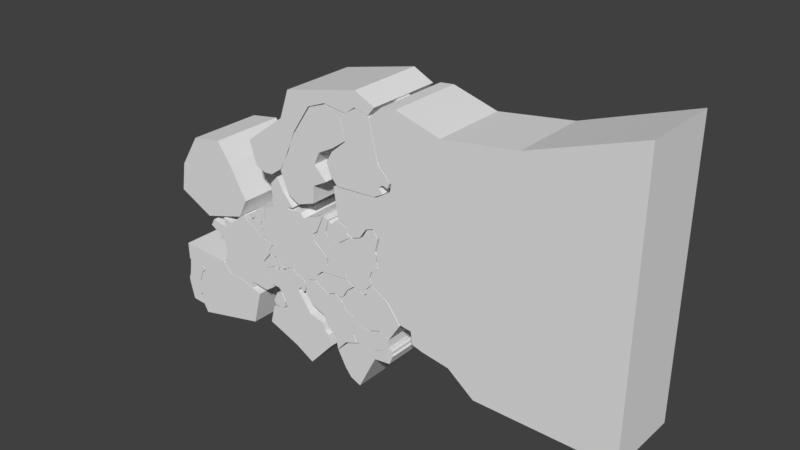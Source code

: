 # Source: WorldMapCountries.blend  (saved by Blender 2.79.0; exported with 4.5.12 LTS)
import bpy
from mathutils import Matrix  # noqa: F401  (used for matrix-valued properties, if any)

bpy.ops.wm.read_factory_settings(use_empty=True)
scene = bpy.context.scene
scene.name = 'Scene'

# ---- collections
col_collection_1 = bpy.data.collections.new('Collection 1'); scene.collection.children.link(col_collection_1)

# ---- world
world_world = bpy.data.worlds.new('World'); scene.world = world_world
world_world.color = (0.05088, 0.05088, 0.05088)
world_world.use_sun_shadow = False
world_world.sun_shadow_jitter_overblur = 0.0
world_world.cycles.sampling_method = 'MANUAL'

# ---- meshes
me_cube_023 = bpy.data.meshes.new('Cube.023')
me_cube_023.from_pydata([(-1.113, -1.0, -1.122), (-1.223, -1.0, -1.024), (-1.113, 1.0, -1.122), (-1.223, 1.0, -1.024), (-1.011, -1.0, -1.17), (-1.011, 1.0, -1.17), (-1.233, -1.0, -0.7097), (-1.007, -1.0, -0.6446), (-1.233, 1.0, -0.7097), (-1.007, 1.0, -0.6446), (-0.8769, -1.0, -1.172), (-0.7602, -1.0, -1.134), (-0.8769, 1.0, -1.172), (-0.7602, 1.0, -1.134), (-0.6375, -1.0, -1.06), (-0.845, -1.0, -0.7055), (-0.6373, -1.0, -0.9215), (-0.7143, -1.0, -0.8335), (-0.845, 1.0, -0.7055), (-0.6375, 1.0, -1.06), (-0.7143, 1.0, -0.8335), (-0.6373, 1.0, -0.9215)], [], [(0, 1, 3, 2), (2, 5, 4, 0), (2, 3, 8, 9, 18, 20, 21, 19, 13, 12, 5), (8, 6, 7, 9), (5, 12, 10, 4), (8, 3, 1, 6), (10, 12, 13, 11), (9, 7, 15, 18), (4, 10, 11, 14, 16, 17, 15, 7, 6, 1, 0), (18, 15, 17, 20), (20, 17, 16, 21), (21, 16, 14, 19), (11, 13, 19, 14)])
me_cube_023.use_remesh_preserve_volume = False
me_cube_023.use_remesh_preserve_attributes = False
me_cube_023.use_mirror_vertex_groups = False
me_cube_023.update()
me_cube_019 = bpy.data.meshes.new('Cube.019')
me_cube_019.from_pydata([(-0.6075, -1.0, -1.765), (-0.6172, -1.0, -1.504), (-0.6075, 1.0, -1.765), (-0.6172, 1.0, -1.504), (-0.5401, -1.0, -1.257), (-0.4647, -1.0, -0.6238), (-0.5401, 1.0, -1.257), (-0.4647, 1.0, -0.6238), (0.5459, -1.0, -0.4201), (-0.42, -1.0, -0.133), (0.3579, -1.0, -0.22), (-0.42, 1.0, -0.133), (0.5459, 1.0, -0.4201), (0.3579, 1.0, -0.22), (-0.3968, -1.0, -2.967), (0.1871, -1.0, -3.015), (-0.3968, 1.0, -2.967), (0.1871, 1.0, -3.015), (0.1159, -1.0, -1.439), (0.3313, -1.0, -0.6473), (0.3313, 1.0, -0.6473), (0.1159, 1.0, -1.439), (0.01302, -1.0, -2.483), (0.2188, -1.0, -2.241), (0.2188, 1.0, -2.241), (0.01302, 1.0, -2.483)], [], [(0, 1, 3, 2), (6, 4, 5, 7), (2, 16, 14, 0), (6, 3, 1, 4), (8, 12, 13, 10), (10, 13, 11, 9), (7, 5, 9, 11), (14, 16, 17, 15), (20, 12, 8, 19), (2, 3, 6, 7, 11, 13, 12, 20, 21, 24, 25, 17, 16), (14, 15, 22, 23, 18, 19, 8, 10, 9, 5, 4, 1, 0), (20, 19, 18, 21), (15, 17, 25, 22), (22, 25, 24, 23), (21, 18, 23, 24)])
me_cube_019.use_remesh_preserve_volume = False
me_cube_019.use_remesh_preserve_attributes = False
me_cube_019.use_mirror_vertex_groups = False
me_cube_019.update()
me_cube_004 = bpy.data.meshes.new('Cube.004')
me_cube_004.from_pydata([(0.06443, -1.0, -1.425), (-0.09515, -1.0, -1.414), (0.06443, 1.0, -1.425), (-0.09515, 1.0, -1.414), (-0.1788, -1.0, -1.303), (-0.2222, -1.0, -1.18), (-0.1788, 1.0, -1.303), (-0.2222, 1.0, -1.18), (0.1646, -1.0, -0.4739), (-0.02092, -1.0, -0.5547), (0.08432, -1.0, -0.5115), (-0.02092, 1.0, -0.5547), (0.1646, 1.0, -0.4739), (0.08432, 1.0, -0.5115), (0.3064, -1.0, -1.43), (0.4045, -1.0, -1.306), (0.3064, 1.0, -1.43), (0.4045, 1.0, -1.306), (0.3864, -1.0, -0.8332), (0.2765, -1.0, -0.4948), (0.2765, 1.0, -0.4948), (0.3864, 1.0, -0.8332), (0.4071, -1.0, -1.189), (0.4306, -1.0, -0.9846), (0.4306, 1.0, -0.9846), (0.4071, 1.0, -1.189)], [], [(0, 1, 3, 2), (6, 4, 5, 7), (2, 16, 14, 0), (6, 3, 1, 4), (8, 12, 13, 10), (10, 13, 11, 9), (7, 5, 9, 11), (14, 16, 17, 15), (20, 12, 8, 19), (2, 3, 6, 7, 11, 13, 12, 20, 21, 24, 25, 17, 16), (14, 15, 22, 23, 18, 19, 8, 10, 9, 5, 4, 1, 0), (20, 19, 18, 21), (15, 17, 25, 22), (22, 25, 24, 23), (21, 18, 23, 24)])
me_cube_004.use_remesh_preserve_volume = False
me_cube_004.use_remesh_preserve_attributes = False
me_cube_004.use_mirror_vertex_groups = False
me_cube_004.update()
me_cube_003 = bpy.data.meshes.new('Cube.003')
me_cube_003.from_pydata([(-0.2664, -1.0, -1.414), (-1.145, -1.0, -1.229), (-0.2664, 1.0, -1.414), (-1.145, 1.0, -1.229), (-0.232, -1.0, -1.721), (-0.232, 1.0, -1.721), (-1.223, -1.0, 0.3266), (-0.4718, -1.0, 1.223), (-1.223, 1.0, 0.3266), (-0.4718, 1.0, 1.223), (0.6905, -1.0, -1.755), (0.5833, -1.0, -1.566), (0.6905, 1.0, -1.755), (0.5833, 1.0, -1.566), (1.232, -1.0, -1.481), (-0.07597, -1.0, 0.482), (1.251, -1.0, -1.386), (0.2008, -1.0, -0.09938), (-0.07597, 1.0, 0.482), (1.232, 1.0, -1.481), (0.2008, 1.0, -0.09938), (1.251, 1.0, -1.386)], [], [(0, 1, 3, 2), (2, 5, 4, 0), (2, 3, 8, 9, 18, 20, 21, 19, 13, 12, 5), (8, 6, 7, 9), (5, 12, 10, 4), (8, 3, 1, 6), (10, 12, 13, 11), (9, 7, 15, 18), (4, 10, 11, 14, 16, 17, 15, 7, 6, 1, 0), (18, 15, 17, 20), (20, 17, 16, 21), (21, 16, 14, 19), (11, 13, 19, 14)])
me_cube_003.use_remesh_preserve_volume = False
me_cube_003.use_remesh_preserve_attributes = False
me_cube_003.use_mirror_vertex_groups = False
me_cube_003.update()
me_cube_022 = bpy.data.meshes.new('Cube.022')
me_cube_022.from_pydata([(-0.2534, -1.0, 0.516), (-0.3418, -1.0, 0.2929), (-0.2534, 1.0, 0.516), (-0.3418, 1.0, 0.2929), (-0.2213, -1.0, 0.5472), (-0.2213, 1.0, 0.5472), (-0.7791, -1.0, 0.2384), (-0.7505, -1.0, 0.4917), (-0.7791, 1.0, 0.2384), (-0.7505, 1.0, 0.4917), (-0.2565, -1.0, 0.5905), (-0.2989, -1.0, 0.7065), (-0.2548, -1.0, 0.6581), (-0.2989, 1.0, 0.7065), (-0.2565, 1.0, 0.5905), (-0.2548, 1.0, 0.6581)], [], [(0, 1, 3, 2), (2, 3, 8, 9, 13, 15, 14, 5), (2, 5, 4, 0), (4, 10, 12, 11, 7, 6, 1, 0), (8, 6, 7, 9), (5, 14, 10, 4), (8, 3, 1, 6), (10, 14, 15, 12), (12, 15, 13, 11), (9, 7, 11, 13)])
me_cube_022.use_remesh_preserve_volume = False
me_cube_022.use_remesh_preserve_attributes = False
me_cube_022.use_mirror_vertex_groups = False
me_cube_022.update()
me_cube_021 = bpy.data.meshes.new('Cube.021')
me_cube_021.from_pydata([(-1.784, -1.0, -0.5881), (-2.007, -1.0, -0.6775), (-1.784, 1.0, -0.5881), (-2.007, 1.0, -0.6775), (-1.589, -1.0, -0.3194), (-1.589, 1.0, -0.3194), (-2.153, -1.0, -0.5676), (-2.177, -1.0, -0.4292), (-2.153, 1.0, -0.5676), (-2.177, 1.0, -0.4292), (-1.391, -1.0, -0.2489), (-2.431, -1.0, -0.3446), (-2.431, 1.0, -0.3446), (-1.391, 1.0, -0.2489), (-1.198, -1.0, -0.4398), (-2.549, -1.0, 0.4482), (-1.293, -1.0, -0.8165), (-1.236, -1.0, -1.193), (-1.431, -1.0, -1.357), (-1.488, -1.0, -1.543), (-1.321, -1.0, 0.539), (-2.549, 1.0, 0.4482), (-1.198, 1.0, -0.4398), (-1.321, 1.0, 0.539), (-1.488, 1.0, -1.543), (-1.431, 1.0, -1.357), (-1.236, 1.0, -1.193), (-1.293, 1.0, -0.8165), (-1.434, -1.0, -1.702), (-0.9351, -1.0, -1.978), (-0.601, -1.0, -2.44), (-1.434, 1.0, -1.702), (-0.601, 1.0, -2.44), (-0.9351, 1.0, -1.978), (-0.2894, -1.0, -2.477), (-0.8855, -1.0, 0.8065), (-0.2375, -1.0, -2.815), (0.05014, -1.0, -2.893), (0.7818, -1.0, -3.003), (1.487, -1.0, -3.545), (5.112, -1.0, -3.558), (5.129, -1.0, 3.644), (2.383, -1.0, 2.684), (-0.8855, 1.0, 0.8065), (-0.2894, 1.0, -2.477), (2.383, 1.0, 2.684), (5.129, 1.0, 3.644), (5.112, 1.0, -3.558), (1.487, 1.0, -3.545), (0.7818, 1.0, -3.003), (0.05014, 1.0, -2.893), (-0.2375, 1.0, -2.815), (0.4474, -1.0, 2.41), (-0.8507, -1.0, 1.003), (-0.7336, -1.0, 2.744), (-1.106, -1.0, 2.704), (-1.461, -1.0, 2.391), (-1.192, -1.0, 1.394), (-0.8507, 1.0, 1.003), (0.4474, 1.0, 2.41), (-1.192, 1.0, 1.394), (-1.461, 1.0, 2.391), (-1.106, 1.0, 2.704), (-0.7336, 1.0, 2.744)], [], [(0, 1, 3, 2), (2, 5, 4, 0), (8, 6, 7, 9), (5, 13, 10, 4), (8, 3, 1, 6), (15, 21, 12, 11), (9, 7, 11, 12), (21, 15, 20, 23), (31, 28, 19, 24), (24, 19, 18, 25), (25, 18, 17, 26), (26, 17, 16, 27), (27, 16, 14, 22), (10, 13, 22, 14), (28, 31, 33, 29), (29, 33, 32, 30), (23, 20, 35, 43), (2, 3, 8, 9, 12, 21, 23, 43, 58, 60, 61, 62, 63, 59, 45, 46, 47, 48, 49, 50, 51, 44, 32, 33, 31, 24, 25, 26, 27, 22, 13, 5), (59, 52, 42, 45), (4, 10, 14, 16, 17, 18, 19, 28, 29, 30, 34, 36, 37, 38, 39, 40, 41, 42, 52, 54, 55, 56, 57, 53, 35, 20, 15, 11, 7, 6, 1, 0), (45, 42, 41, 46), (46, 41, 40, 47), (47, 40, 39, 48), (48, 39, 38, 49), (49, 38, 37, 50), (50, 37, 36, 51), (51, 36, 34, 44), (30, 32, 44, 34), (52, 59, 63, 54), (54, 63, 62, 55), (55, 62, 61, 56), (56, 61, 60, 57), (57, 60, 58, 53), (43, 35, 53, 58)])
me_cube_021.use_remesh_preserve_volume = False
me_cube_021.use_remesh_preserve_attributes = False
me_cube_021.use_mirror_vertex_groups = False
me_cube_021.update()
me_cube_020 = bpy.data.meshes.new('Cube.020')
me_cube_020.from_pydata([(-0.7585, -1.0, -0.6522), (-0.7585, 1.0, -0.6522), (-0.6143, -1.0, 1.047), (-0.9686, -1.0, 1.206), (-0.6143, 1.0, 1.047), (-0.9686, 1.0, 1.206), (0.7827, -1.0, -0.1227), (0.4366, -1.0, 0.2457), (0.7827, 1.0, -0.1227), (0.4366, 1.0, 0.2457), (0.191, -1.0, 1.245), (-0.5082, -1.0, 1.151), (-0.1894, -1.0, 1.352), (-0.5082, 1.0, 1.151), (0.191, 1.0, 1.245), (-0.1894, 1.0, 1.352), (0.326, -1.0, -0.5814), (0.7174, -1.0, -0.2726), (0.5751, -1.0, -0.4467), (0.4673, -1.0, -0.3144), (0.5801, -1.0, -0.2318), (0.7174, 1.0, -0.2726), (0.326, 1.0, -0.5814), (0.5801, 1.0, -0.2318), (0.4673, 1.0, -0.3144), (0.5751, 1.0, -0.4467), (-0.4864, -1.0, 0.5053), (-0.9292, -1.0, -0.4738), (-0.9007, -1.0, 0.1509), (-1.064, -1.0, -0.1361), (-0.9292, 1.0, -0.4738), (-0.4864, 1.0, 0.5053), (-1.064, 1.0, -0.1361), (-0.9007, 1.0, 0.1509)], [], [(4, 31, 26, 2), (0, 27, 30, 1), (4, 2, 3, 5), (1, 22, 16, 0), (1, 30, 32, 33, 31, 4, 5, 13, 15, 14, 9, 8, 21, 23, 24, 25, 22), (6, 8, 9, 7), (5, 3, 11, 13), (13, 11, 12, 15), (15, 12, 10, 14), (7, 9, 14, 10), (16, 22, 25, 18), (18, 25, 24, 19), (19, 24, 23, 20), (20, 23, 21, 17), (21, 8, 6, 17), (26, 31, 33, 28), (28, 33, 32, 29), (29, 32, 30, 27), (16, 18, 19, 20, 17, 6, 7, 10, 12, 11, 3, 2, 26, 28, 29, 27, 0)])
me_cube_020.use_remesh_preserve_volume = False
me_cube_020.use_remesh_preserve_attributes = False
me_cube_020.use_mirror_vertex_groups = False
me_cube_020.update()
me_cube_018 = bpy.data.meshes.new('Cube.018')
me_cube_018.from_pydata([(-0.749, -1.0, -1.266), (-0.9679, -1.0, -0.7101), (-0.749, 1.0, -1.266), (-0.9679, 1.0, -0.7101), (-0.4705, -1.0, 0.3572), (0.04721, -1.0, 1.12), (-0.4705, 1.0, 0.3572), (0.04721, 1.0, 1.12), (0.294, -1.0, 0.08811), (0.7145, -1.0, 0.3128), (0.294, 1.0, 0.08811), (0.7145, 1.0, 0.3128), (1.092, -1.0, 0.5833), (0.5172, -1.0, 1.295), (0.951, -1.0, 1.112), (0.5172, 1.0, 1.295), (1.092, 1.0, 0.5833), (0.951, 1.0, 1.112), (-0.4215, -1.0, -1.425), (0.1424, -1.0, -0.2438), (0.05761, -1.0, -1.252), (0.09358, -1.0, -0.7935), (0.4746, -1.0, -0.5864), (0.1424, 1.0, -0.2438), (-0.4215, 1.0, -1.425), (0.4746, 1.0, -0.5864), (0.09358, 1.0, -0.7935), (0.05761, 1.0, -1.252)], [], [(0, 1, 3, 2), (18, 20, 21, 22, 19, 8, 9, 12, 14, 13, 5, 4, 1, 0), (6, 4, 5, 7), (2, 24, 18, 0), (6, 3, 1, 4), (8, 10, 11, 9), (7, 5, 13, 15), (2, 3, 6, 7, 15, 17, 16, 11, 10, 23, 25, 26, 27, 24), (15, 13, 14, 17), (17, 14, 12, 16), (9, 11, 16, 12), (18, 24, 27, 20), (20, 27, 26, 21), (21, 26, 25, 22), (22, 25, 23, 19), (23, 10, 8, 19)])
me_cube_018.use_remesh_preserve_volume = False
me_cube_018.use_remesh_preserve_attributes = False
me_cube_018.use_mirror_vertex_groups = False
me_cube_018.update()
me_cube_017 = bpy.data.meshes.new('Cube.017')
me_cube_017.from_pydata([(-0.5462, -1.0, -0.7867), (-0.5462, 1.0, -0.7867), (-0.7293, -1.0, -0.1699), (0.3635, -1.0, 0.6506), (-0.7293, 1.0, -0.1699), (0.3635, 1.0, 0.6506), (3.198, -1.0, 1.602), (0.6257, -1.0, 1.399), (2.66, -1.0, 1.865), (0.6257, 1.0, 1.399), (3.198, 1.0, 1.602), (2.66, 1.0, 1.865), (1.258, -1.0, 1.155), (3.009, -1.0, 1.367), (1.743, -1.0, 1.348), (2.365, -1.0, 1.267), (2.638, -1.0, 1.47), (3.009, 1.0, 1.367), (1.258, 1.0, 1.155), (2.638, 1.0, 1.47), (2.365, 1.0, 1.267), (1.743, 1.0, 1.348), (-0.2707, -1.0, -0.8887), (0.7535, -1.0, 0.3963), (-0.03519, -1.0, -0.8684), (0.1939, -1.0, -0.7056), (0.2746, -1.0, -0.6501), (0.5662, -1.0, -0.1041), (0.7535, 1.0, 0.3963), (-0.2707, 1.0, -0.8887), (0.5662, 1.0, -0.1041), (0.2746, 1.0, -0.6501), (0.1939, 1.0, -0.7056), (-0.03519, 1.0, -0.8684)], [], [(12, 14, 15, 16, 13, 6, 8, 7, 3, 2, 0, 22, 24, 25, 26, 27, 23), (28, 30, 31, 32, 33, 29, 1, 4, 5, 9, 11, 10, 17, 19, 20, 21, 18), (4, 2, 3, 5), (22, 0, 1, 29), (4, 1, 0, 2), (6, 10, 11, 8), (8, 11, 9, 7), (5, 3, 7, 9), (12, 18, 21, 14), (14, 21, 20, 15), (15, 20, 19, 16), (16, 19, 17, 13), (17, 10, 6, 13), (28, 23, 27, 30), (30, 27, 26, 31), (31, 26, 25, 32), (32, 25, 24, 33), (33, 24, 22, 29), (28, 18, 12, 23)])
me_cube_017.use_remesh_preserve_volume = False
me_cube_017.use_remesh_preserve_attributes = False
me_cube_017.use_mirror_vertex_groups = False
me_cube_017.update()
me_cube_016 = bpy.data.meshes.new('Cube.016')
me_cube_016.from_pydata([(-0.4108, -1.0, -1.323), (-1.109, -1.0, -0.8252), (-0.4108, 1.0, -1.323), (-1.109, 1.0, -0.8252), (-0.05902, -1.0, -1.106), (-0.05902, 1.0, -1.106), (0.9451, -1.0, -0.1946), (0.9451, 1.0, -0.1946), (0.1533, -1.0, -1.226), (0.5971, -1.0, -0.5971), (0.38, -1.0, -1.099), (0.5971, 1.0, -0.5971), (0.1533, 1.0, -1.226), (0.38, 1.0, -1.099), (0.6292, -1.0, 0.06486), (-0.9495, -1.0, -0.4023), (-0.7159, -1.0, -0.1312), (-0.9495, 1.0, -0.4023), (0.6292, 1.0, 0.06486), (-0.7159, 1.0, -0.1312)], [], [(0, 1, 3, 2), (2, 5, 4, 0), (2, 3, 17, 19, 18, 7, 11, 13, 12, 5), (4, 8, 10, 9, 6, 14, 16, 15, 1, 0), (5, 12, 8, 4), (18, 14, 6, 7), (8, 12, 13, 10), (10, 13, 11, 9), (7, 6, 9, 11), (17, 15, 16, 19), (19, 16, 14, 18), (17, 3, 1, 15)])
me_cube_016.use_remesh_preserve_volume = False
me_cube_016.use_remesh_preserve_attributes = False
me_cube_016.use_mirror_vertex_groups = False
me_cube_016.update()
me_cube_015 = bpy.data.meshes.new('Cube.015')
me_cube_015.from_pydata([(2.205, -1.0, -1.861), (-0.9812, -1.0, -2.901), (2.205, 1.0, -1.861), (-0.9812, 1.0, -2.901), (2.622, -1.0, 0.3147), (2.622, 1.0, 0.3147), (-1.934, -1.0, 1.617), (-1.934, 1.0, 1.617), (1.385, -1.0, 0.8138), (0.4413, -1.0, 1.439), (0.8427, -1.0, 0.8222), (0.4413, 1.0, 1.439), (1.385, 1.0, 0.8138), (0.8427, 1.0, 0.8222), (-1.915, -1.0, 0.5255), (-1.404, -1.0, -1.87), (-1.059, -1.0, 0.4331), (-0.8689, -1.0, 0.2252), (-1.083, -1.0, -0.04677), (-1.295, -1.0, -0.8163), (-1.206, -1.0, -1.623), (-1.404, 1.0, -1.87), (-1.915, 1.0, 0.5255), (-1.206, 1.0, -1.623), (-1.295, 1.0, -0.8163), (-1.083, 1.0, -0.04677), (-0.8689, 1.0, 0.2252), (-1.059, 1.0, 0.4331)], [], [(0, 1, 3, 2), (2, 5, 4, 0), (2, 3, 21, 23, 24, 25, 26, 27, 22, 7, 11, 13, 12, 5), (4, 8, 10, 9, 6, 14, 16, 17, 18, 19, 20, 15, 1, 0), (5, 12, 8, 4), (22, 14, 6, 7), (8, 12, 13, 10), (10, 13, 11, 9), (7, 6, 9, 11), (21, 15, 20, 23), (23, 20, 19, 24), (24, 19, 18, 25), (25, 18, 17, 26), (26, 17, 16, 27), (27, 16, 14, 22), (21, 3, 1, 15)])
me_cube_015.use_remesh_preserve_volume = False
me_cube_015.use_remesh_preserve_attributes = False
me_cube_015.use_mirror_vertex_groups = False
me_cube_015.update()
me_cube_014 = bpy.data.meshes.new('Cube.014')
me_cube_014.from_pydata([(0.1373, -1.0, -1.137), (-0.3193, -1.0, -1.414), (0.1373, 1.0, -1.137), (-0.3193, 1.0, -1.414), (-0.3393, -1.0, -1.167), (-0.5683, -1.0, -1.18), (-0.3393, 1.0, -1.167), (-0.5683, 1.0, -1.18), (0.1897, -1.0, -0.4739), (-0.1739, -1.0, -0.5547), (0.09232, -1.0, -0.5878), (-0.1739, 1.0, -0.5547), (0.1897, 1.0, -0.4739), (0.09232, 1.0, -0.5878), (0.2638, -1.0, -1.379), (0.336, -1.0, -1.077), (0.2638, 1.0, -1.379), (0.336, 1.0, -1.077), (0.5045, -1.0, -0.9094), (0.409, -1.0, -0.4948), (0.409, 1.0, -0.4948), (0.5045, 1.0, -0.9094), (0.557, -1.0, -1.164), (0.711, -1.0, -0.9846), (0.711, 1.0, -0.9846), (0.557, 1.0, -1.164)], [], [(0, 1, 3, 2), (6, 4, 5, 7), (2, 16, 14, 0), (6, 3, 1, 4), (8, 12, 13, 10), (10, 13, 11, 9), (7, 5, 9, 11), (14, 16, 17, 15), (20, 12, 8, 19), (2, 3, 6, 7, 11, 13, 12, 20, 21, 24, 25, 17, 16), (14, 15, 22, 23, 18, 19, 8, 10, 9, 5, 4, 1, 0), (20, 19, 18, 21), (15, 17, 25, 22), (22, 25, 24, 23), (21, 18, 23, 24)])
me_cube_014.use_remesh_preserve_volume = False
me_cube_014.use_remesh_preserve_attributes = False
me_cube_014.use_mirror_vertex_groups = False
me_cube_014.update()
me_cube_013 = bpy.data.meshes.new('Cube.013')
me_cube_013.from_pydata([(-0.8278, -1.0, -0.494), (-0.8278, 1.0, -0.494), (0.9702, -1.0, -0.386), (0.9702, 1.0, -0.386), (-0.829, -1.0, -0.07897), (-0.8431, -1.0, 0.4534), (-0.829, 1.0, -0.07897), (-0.8431, 1.0, 0.4534), (0.9643, -1.0, 0.2714), (0.004526, -1.0, 0.2381), (0.5255, -1.0, 0.5285), (0.004526, 1.0, 0.2381), (0.9643, 1.0, 0.2714), (0.5255, 1.0, 0.5285), (-0.7222, -1.0, -0.8231), (0.1944, -1.0, -0.8707), (-0.4966, -1.0, -0.8724), (-0.2097, -1.0, -0.8698), (0.1944, 1.0, -0.8707), (-0.7222, 1.0, -0.8231), (-0.2097, 1.0, -0.8698), (-0.4966, 1.0, -0.8724)], [], [(2, 8, 10, 9, 5, 4, 0, 14, 16, 17, 15), (14, 0, 1, 19), (18, 20, 21, 19, 1, 6, 7, 11, 13, 12, 3), (6, 4, 5, 7), (3, 12, 8, 2), (6, 1, 0, 4), (8, 12, 13, 10), (10, 13, 11, 9), (7, 5, 9, 11), (18, 15, 17, 20), (20, 17, 16, 21), (21, 16, 14, 19), (18, 3, 2, 15)])
me_cube_013.use_remesh_preserve_volume = False
me_cube_013.use_remesh_preserve_attributes = False
me_cube_013.use_mirror_vertex_groups = False
me_cube_013.update()
me_cube_012 = bpy.data.meshes.new('Cube.012')
me_cube_012.from_pydata([(-0.07815, -1.0, -1.237), (-0.3695, -1.0, -0.746), (-0.07815, 1.0, -1.237), (-0.3695, 1.0, -0.746), (0.3975, -1.0, -1.517), (0.3975, 1.0, -1.517), (-0.7612, -1.0, 0.231), (-0.2868, -1.0, 0.9072), (-0.7612, 1.0, 0.231), (-0.2868, 1.0, 0.9072), (1.245, -1.0, 0.7986), (0.3318, -1.0, 1.246), (1.28, -1.0, 1.3), (0.3318, 1.0, 1.246), (1.245, 1.0, 0.7986), (1.28, 1.0, 1.3)], [], [(0, 1, 3, 2), (2, 3, 8, 9, 13, 15, 14, 5), (2, 5, 4, 0), (4, 10, 12, 11, 7, 6, 1, 0), (8, 6, 7, 9), (5, 14, 10, 4), (8, 3, 1, 6), (10, 14, 15, 12), (12, 15, 13, 11), (9, 7, 11, 13)])
me_cube_012.use_remesh_preserve_volume = False
me_cube_012.use_remesh_preserve_attributes = False
me_cube_012.use_mirror_vertex_groups = False
me_cube_012.update()
me_cube_011 = bpy.data.meshes.new('Cube.011')
me_cube_011.from_pydata([(-1.253, -1.0, -0.8336), (-1.431, -1.0, -0.4076), (-1.253, 1.0, -0.8336), (-1.431, 1.0, -0.4076), (-0.8387, -1.0, -1.077), (-0.8387, 1.0, -1.077), (-1.63, -1.0, -0.223), (-1.321, -1.0, -0.05057), (-1.63, 1.0, -0.223), (-1.321, 1.0, -0.05057), (-0.8135, -1.0, -1.313), (-1.16, -1.0, 0.4253), (-1.16, 1.0, 0.4253), (-0.8135, 1.0, -1.313), (0.01711, -1.0, -1.485), (0.5085, -1.0, -1.221), (0.998, -1.0, -1.508), (1.531, -1.0, -0.3596), (0.9235, -1.0, 0.7709), (0.1178, -1.0, 1.44), (0.01711, 1.0, -1.485), (0.1178, 1.0, 1.44), (0.9235, 1.0, 0.7709), (1.531, 1.0, -0.3596), (0.998, 1.0, -1.508), (0.5085, 1.0, -1.221), (-0.1692, -1.0, 0.9804), (-0.1383, -1.0, 0.7109), (-0.3155, -1.0, 0.5667), (-0.473, -1.0, 0.757), (-0.1692, 1.0, 0.9804), (-0.473, 1.0, 0.757), (-0.3155, 1.0, 0.5667), (-0.1383, 1.0, 0.7109), (-0.6655, -1.0, 0.7446), (-0.8086, -1.0, 0.8154), (-0.8086, 1.0, 0.8154), (-0.6655, 1.0, 0.7446)], [], [(0, 1, 3, 2), (2, 5, 4, 0), (8, 6, 7, 9), (5, 13, 10, 4), (8, 3, 1, 6), (2, 3, 8, 9, 12, 36, 37, 31, 32, 33, 30, 21, 22, 23, 24, 25, 20, 13, 5), (9, 7, 11, 12), (35, 36, 12, 11), (21, 19, 18, 22), (22, 18, 17, 23), (23, 17, 16, 24), (24, 16, 15, 25), (25, 15, 14, 20), (10, 13, 20, 14), (4, 10, 14, 15, 16, 17, 18, 19, 26, 27, 28, 29, 34, 35, 11, 7, 6, 1, 0), (31, 29, 28, 32), (32, 28, 27, 33), (33, 27, 26, 30), (30, 26, 19, 21), (36, 35, 34, 37), (37, 34, 29, 31)])
me_cube_011.use_remesh_preserve_volume = False
me_cube_011.use_remesh_preserve_attributes = False
me_cube_011.use_mirror_vertex_groups = False
me_cube_011.update()
me_cube_010 = bpy.data.meshes.new('Cube.010')
me_cube_010.from_pydata([(-0.7305, -1.0, -0.828), (-1.025, -1.0, -0.3158), (-0.7305, 1.0, -0.828), (-1.025, 1.0, -0.3158), (-1.088, -1.0, 0.5524), (-0.5046, -1.0, 0.8207), (-1.088, 1.0, 0.5524), (-0.5046, 1.0, 0.8207), (0.9968, -1.0, 0.1898), (0.2549, -1.0, 0.2985), (0.6097, -1.0, 0.521), (0.2549, 1.0, 0.2985), (0.9968, 1.0, 0.1898), (0.6097, 1.0, 0.521), (-0.04246, -1.0, -1.223), (0.144, -1.0, -1.789), (0.5678, -1.0, -2.201), (0.6886, -1.0, -3.082), (1.13, -1.0, -2.372), (-0.04246, 1.0, -1.223), (1.13, 1.0, -2.372), (0.6886, 1.0, -3.082), (0.5678, 1.0, -2.201), (0.144, 1.0, -1.789), (1.713, -1.0, -2.086), (1.167, -1.0, -0.2315), (1.558, -1.0, -1.653), (1.577, -1.0, -0.4729), (1.167, 1.0, -0.2315), (1.713, 1.0, -2.086), (1.577, 1.0, -0.4729), (1.558, 1.0, -1.653)], [], [(0, 1, 3, 2), (2, 3, 6, 7, 11, 13, 12, 28, 30, 31, 29, 20, 21, 22, 23, 19), (6, 4, 5, 7), (2, 19, 14, 0), (6, 3, 1, 4), (8, 12, 13, 10), (10, 13, 11, 9), (7, 5, 9, 11), (14, 19, 23, 15), (15, 23, 22, 16), (16, 22, 21, 17), (17, 21, 20, 18), (28, 12, 8, 25), (14, 15, 16, 17, 18, 24, 26, 27, 25, 8, 10, 9, 5, 4, 1, 0), (28, 25, 27, 30), (30, 27, 26, 31), (31, 26, 24, 29), (18, 20, 29, 24)])
me_cube_010.use_remesh_preserve_volume = False
me_cube_010.use_remesh_preserve_attributes = False
me_cube_010.use_mirror_vertex_groups = False
me_cube_010.update()
me_cube_009 = bpy.data.meshes.new('Cube.009')
me_cube_009.from_pydata([(-0.4619, -1.0, 1.281), (-0.4619, 1.0, 1.281), (-1.419, -1.0, 0.6109), (-1.371, -1.0, 1.043), (-1.419, 1.0, 0.6109), (-1.371, 1.0, 1.043), (-0.6708, -1.0, 1.358), (-0.9268, -1.0, 1.322), (-0.7619, -1.0, 1.039), (-0.9268, 1.0, 1.322), (-0.6708, 1.0, 1.358), (-0.7619, 1.0, 1.039), (0.4072, -1.0, 0.4282), (-0.2822, -1.0, 1.494), (0.561, -1.0, 0.7413), (0.6807, -1.0, 0.4657), (0.8873, -1.0, 0.7399), (0.7224, -1.0, 1.346), (0.2429, -1.0, 1.499), (0.1476, -1.0, 1.694), (-0.08521, -1.0, 1.654), (-0.2822, 1.0, 1.494), (0.4072, 1.0, 0.4282), (-0.08521, 1.0, 1.654), (0.1476, 1.0, 1.694), (0.2429, 1.0, 1.499), (0.7224, 1.0, 1.346), (0.8873, 1.0, 0.7399), (0.6807, 1.0, 0.4657), (0.561, 1.0, 0.7413), (-1.205, -1.0, 0.2031), (1.053, -1.0, -0.7978), (-1.337, -1.0, -2.63), (0.1487, -1.0, -3.419), (1.029, -1.0, -4.104), (2.152, -1.0, -2.38), (2.042, -1.0, -1.673), (1.861, -1.0, -1.488), (1.754, -1.0, -1.025), (1.053, 1.0, -0.7978), (-1.205, 1.0, 0.2031), (1.754, 1.0, -1.025), (1.861, 1.0, -1.488), (2.042, 1.0, -1.673), (2.152, 1.0, -2.38), (1.029, 1.0, -4.104), (0.1487, 1.0, -3.419), (-1.337, 1.0, -2.63), (-1.184, -1.0, 0.04038), (-1.184, 1.0, 0.04038), (-0.7689, -1.0, 0.01556), (-1.128, -1.0, -1.454), (-0.5386, -1.0, -0.2491), (-0.2341, -1.0, -1.246), (-1.128, 1.0, -1.454), (-0.7689, 1.0, 0.01556), (-0.2341, 1.0, -1.246), (-0.5386, 1.0, -0.2491)], [], [(12, 31, 39, 22), (4, 2, 3, 5), (1, 10, 6, 0), (6, 10, 11, 8), (8, 11, 9, 7), (5, 3, 7, 9), (21, 13, 20, 23), (23, 20, 19, 24), (24, 19, 18, 25), (25, 18, 17, 26), (26, 17, 16, 27), (27, 16, 15, 28), (28, 15, 14, 29), (29, 14, 12, 22), (21, 1, 0, 13), (21, 23, 24, 25, 26, 27, 28, 29, 22, 39, 41, 42, 43, 44, 45, 46, 47, 54, 56, 57, 55, 49, 40, 4, 5, 9, 11, 10, 1), (51, 54, 47, 32), (32, 47, 46, 33), (33, 46, 45, 34), (34, 45, 44, 35), (35, 44, 43, 36), (36, 43, 42, 37), (37, 42, 41, 38), (38, 41, 39, 31), (4, 40, 30, 2), (0, 6, 8, 7, 3, 2, 30, 48, 50, 52, 53, 51, 32, 33, 34, 35, 36, 37, 38, 31, 12, 14, 15, 16, 17, 18, 19, 20, 13), (30, 40, 49, 48), (54, 51, 53, 56), (56, 53, 52, 57), (57, 52, 50, 55), (55, 50, 48, 49)])
me_cube_009.use_remesh_preserve_volume = False
me_cube_009.use_remesh_preserve_attributes = False
me_cube_009.use_mirror_vertex_groups = False
me_cube_009.update()
me_cube_008 = bpy.data.meshes.new('Cube.008')
me_cube_008.from_pydata([(-1.174, -1.0, -1.143), (-1.565, -1.0, -0.8985), (-1.174, 1.0, -1.143), (-1.565, 1.0, -0.8985), (-0.7199, -1.0, -0.834), (-0.7199, 1.0, -0.834), (-1.02, -1.0, -0.6802), (-0.7021, -1.0, -0.2797), (-1.02, 1.0, -0.6802), (-0.7021, 1.0, -0.2797), (0.03999, -1.0, -1.214), (0.2174, -1.0, -0.8899), (0.03999, 1.0, -1.214), (0.2174, 1.0, -0.8899), (0.1475, -1.0, -0.489), (-0.07597, -1.0, 0.482), (0.5602, -1.0, -0.5141), (0.7428, -1.0, 0.7872), (-0.07597, 1.0, 0.482), (0.1475, 1.0, -0.489), (0.7428, 1.0, 0.7872), (0.5602, 1.0, -0.5141)], [], [(0, 1, 3, 2), (2, 5, 4, 0), (2, 3, 8, 9, 18, 20, 21, 19, 13, 12, 5), (8, 6, 7, 9), (5, 12, 10, 4), (8, 3, 1, 6), (10, 12, 13, 11), (9, 7, 15, 18), (4, 10, 11, 14, 16, 17, 15, 7, 6, 1, 0), (18, 15, 17, 20), (20, 17, 16, 21), (21, 16, 14, 19), (11, 13, 19, 14)])
me_cube_008.use_remesh_preserve_volume = False
me_cube_008.use_remesh_preserve_attributes = False
me_cube_008.use_mirror_vertex_groups = False
me_cube_008.update()
me_cube_007 = bpy.data.meshes.new('Cube.007')
me_cube_007.from_pydata([(-0.8422, -1.0, -0.7829), (-0.8422, 1.0, -0.7829), (-0.6029, -1.0, -0.8991), (-0.6029, 1.0, -0.8991), (-0.4521, -1.0, -0.7596), (-0.4521, 1.0, -0.7596), (-0.3566, -1.0, -0.7957), (-0.3821, -1.0, -0.9023), (-0.3566, 1.0, -0.7957), (-0.3821, 1.0, -0.9023), (-0.4155, -1.0, -0.7032), (-0.7416, -1.0, -0.6939), (-0.6099, -1.0, -0.6112), (-0.7416, 1.0, -0.6939), (-0.4155, 1.0, -0.7032), (-0.6099, 1.0, -0.6112), (-0.8755, -1.0, -0.6302), (-0.9619, -1.0, -0.6646), (-0.9619, 1.0, -0.6646), (-0.8755, 1.0, -0.6302), (-0.4733, -1.0, -1.006), (-0.4734, -1.0, -0.9252), (-0.4734, 1.0, -0.9252), (-0.4733, 1.0, -1.006)], [], [(13, 19, 16, 11), (1, 3, 2, 0), (0, 17, 18, 1), (1, 18, 19, 13, 15, 14, 5, 8, 9, 22, 23, 3), (14, 10, 4, 5), (3, 23, 20, 2), (7, 9, 8, 6), (5, 4, 6, 8), (13, 11, 12, 15), (15, 12, 10, 14), (16, 19, 18, 17), (21, 22, 9, 7), (20, 23, 22, 21), (2, 20, 21, 7, 6, 4, 10, 12, 11, 16, 17, 0)])
me_cube_007.use_remesh_preserve_volume = False
me_cube_007.use_remesh_preserve_attributes = False
me_cube_007.use_mirror_vertex_groups = False
me_cube_007.update()
me_cube_006 = bpy.data.meshes.new('Cube.006')
me_cube_006.from_pydata([(-1.195, -1.0, -0.7004), (-1.158, -1.0, -0.5177), (-1.195, 1.0, -0.7004), (-1.158, 1.0, -0.5177), (-0.6216, -1.0, -0.7097), (-0.6216, 1.0, -0.7097), (-1.592, -1.0, -0.1686), (-1.592, 1.0, -0.1686), (0.1662, -1.0, -0.3994), (0.1662, 1.0, -0.3994), (-0.5668, -1.0, -0.8667), (0.1025, -1.0, -0.5773), (-0.3042, -1.0, -1.027), (-0.169, -1.0, -1.017), (-0.07863, -1.0, -1.09), (0.01471, -1.0, -1.027), (-0.02242, -1.0, -0.933), (0.1555, -1.0, -0.7448), (0.1025, 1.0, -0.5773), (-0.5668, 1.0, -0.8667), (0.1555, 1.0, -0.7448), (-0.02242, 1.0, -0.933), (0.01471, 1.0, -1.027), (-0.07863, 1.0, -1.09), (-0.169, 1.0, -1.017), (-0.3042, 1.0, -1.027), (0.3484, -1.0, -0.265), (-0.05303, -1.0, 0.4496), (0.31, -1.0, -0.09806), (0.3337, -1.0, 0.0874), (0.2783, -1.0, 0.1443), (0.3691, -1.0, 0.5146), (0.2385, -1.0, 0.6883), (0.04912, -1.0, 0.6295), (-0.05303, 1.0, 0.4496), (0.3484, 1.0, -0.265), (0.04912, 1.0, 0.6295), (0.2385, 1.0, 0.6883), (0.3691, 1.0, 0.5146), (0.2783, 1.0, 0.1443), (0.3337, 1.0, 0.0874), (0.31, 1.0, -0.09806), (-0.1415, -1.0, 0.353), (-0.3925, -1.0, 0.2637), (-0.5421, -1.0, 0.3769), (-0.4778, -1.0, 0.2556), (-0.8094, -1.0, 0.009189), (-1.163, -1.0, 0.07534), (-1.232, -1.0, 0.1697), (-1.129, -1.0, 0.506), (-0.1415, 1.0, 0.353), (-1.129, 1.0, 0.506), (-1.232, 1.0, 0.1697), (-1.163, 1.0, 0.07534), (-0.8094, 1.0, 0.009189), (-0.4778, 1.0, 0.2556), (-0.5421, 1.0, 0.3769), (-0.3925, 1.0, 0.2637), (-1.285, -1.0, 0.5493), (-1.285, 1.0, 0.5493), (-1.488, -1.0, 0.07707), (-1.616, -1.0, -0.02447), (-1.616, 1.0, -0.02447), (-1.488, 1.0, 0.07707)], [], [(0, 1, 3, 2), (2, 5, 4, 0), (50, 42, 27, 34), (7, 3, 1, 6), (5, 19, 10, 4), (10, 19, 25, 12), (12, 25, 24, 13), (13, 24, 23, 14), (14, 23, 22, 15), (15, 22, 21, 16), (16, 21, 20, 17), (17, 20, 18, 11), (11, 18, 9, 8), (34, 27, 33, 36), (36, 33, 32, 37), (37, 32, 31, 38), (38, 31, 30, 39), (39, 30, 29, 40), (40, 29, 28, 41), (41, 28, 26, 35), (8, 9, 35, 26), (42, 50, 57, 43), (43, 57, 56, 44), (44, 56, 55, 45), (45, 55, 54, 46), (46, 54, 53, 47), (47, 53, 52, 48), (48, 52, 51, 49), (2, 3, 7, 62, 63, 59, 51, 52, 53, 54, 55, 56, 57, 50, 34, 36, 37, 38, 39, 40, 41, 35, 9, 18, 20, 21, 22, 23, 24, 25, 19, 5), (49, 51, 59, 58), (4, 10, 12, 13, 14, 15, 16, 17, 11, 8, 26, 28, 29, 30, 31, 32, 33, 27, 42, 43, 44, 45, 46, 47, 48, 49, 58, 60, 61, 6, 1, 0), (7, 6, 61, 62), (62, 61, 60, 63), (63, 60, 58, 59)])
me_cube_006.use_remesh_preserve_volume = False
me_cube_006.use_remesh_preserve_attributes = False
me_cube_006.use_mirror_vertex_groups = False
me_cube_006.update()
me_cube_005 = bpy.data.meshes.new('Cube.005')
me_cube_005.from_pydata([(-0.07815, -1.0, -1.237), (-1.025, -1.0, -0.7676), (-0.07815, 1.0, -1.237), (-1.025, 1.0, -0.7676), (1.085, -1.0, -0.8901), (1.085, 1.0, -0.8901), (-0.9018, -1.0, -0.006964), (-0.3649, -1.0, 0.8423), (-0.9018, 1.0, -0.006964), (-0.3649, 1.0, 0.8423), (1.339, -1.0, -0.391), (0.4724, -1.0, 0.9869), (0.8582, -1.0, 0.4565), (0.4724, 1.0, 0.9869), (1.339, 1.0, -0.391), (0.8582, 1.0, 0.4565)], [], [(0, 1, 3, 2), (2, 3, 8, 9, 13, 15, 14, 5), (2, 5, 4, 0), (4, 10, 12, 11, 7, 6, 1, 0), (8, 6, 7, 9), (5, 14, 10, 4), (8, 3, 1, 6), (10, 14, 15, 12), (12, 15, 13, 11), (9, 7, 11, 13)])
me_cube_005.use_remesh_preserve_volume = False
me_cube_005.use_remesh_preserve_attributes = False
me_cube_005.use_mirror_vertex_groups = False
me_cube_005.update()
me_cube_001 = bpy.data.meshes.new('Cube.001')
me_cube_001.from_pydata([(-0.9593, -1.0, 0.106), (-1.342, -1.0, 0.3169), (-0.9593, 1.0, 0.106), (-1.342, 1.0, 0.3169), (-1.236, -1.0, 0.5039), (-1.236, 1.0, 0.5039), (-0.8007, -1.0, -0.2437), (-0.7972, -1.0, 0.4267), (-0.9381, -1.0, -0.6661), (-0.7356, -1.0, -0.8682), (-0.4066, -1.0, -0.8827), (0.05533, -1.0, -1.027), (0.06304, -1.0, -0.8473), (0.5826, -1.0, -0.9044), (0.7912, -1.0, -0.7607), (0.7688, -1.0, -0.5879), (0.6442, -1.0, -0.3956), (0.6602, -1.0, -0.12), (0.5069, -1.0, -0.1204), (0.7608, -1.0, 0.1789), (-0.8546, -1.0, 0.6697), (-0.7972, 1.0, 0.4267), (-0.8007, 1.0, -0.2437), (-0.8546, 1.0, 0.6697), (0.7608, 1.0, 0.1789), (0.5069, 1.0, -0.1204), (0.6602, 1.0, -0.12), (0.6442, 1.0, -0.3956), (0.7688, 1.0, -0.5879), (0.7912, 1.0, -0.7607), (0.5826, 1.0, -0.9044), (0.06304, 1.0, -0.8473), (0.05533, 1.0, -1.027), (-0.4066, 1.0, -0.8827), (-0.7356, 1.0, -0.8682), (-0.9381, 1.0, -0.6661), (0.7595, -1.0, 0.2922), (-0.5773, -1.0, 0.6175), (0.8773, -1.0, 0.4842), (0.5807, -1.0, 0.572), (0.4864, -1.0, 0.6017), (0.3091, -1.0, 0.742), (0.05696, -1.0, 0.8605), (-0.07434, -1.0, 0.9962), (-0.1712, -1.0, 0.9383), (-0.2663, -1.0, 0.8667), (-0.3841, -1.0, 0.7593), (-0.5773, 1.0, 0.6175), (0.7595, 1.0, 0.2922), (-0.3841, 1.0, 0.7593), (-0.2663, 1.0, 0.8667), (-0.1712, 1.0, 0.9383), (-0.07434, 1.0, 0.9962), (0.05696, 1.0, 0.8605), (0.3091, 1.0, 0.742), (0.4864, 1.0, 0.6017), (0.5807, 1.0, 0.572), (0.8773, 1.0, 0.4842)], [], [(0, 1, 3, 2), (2, 3, 5, 21, 23, 47, 49, 50, 51, 52, 53, 54, 55, 56, 57, 48, 24, 25, 26, 27, 28, 29, 30, 31, 32, 33, 34, 35, 22), (21, 5, 4, 7), (5, 3, 1, 4), (6, 22, 35, 8), (8, 35, 34, 9), (9, 34, 33, 10), (10, 33, 32, 11), (11, 32, 31, 12), (12, 31, 30, 13), (13, 30, 29, 14), (14, 29, 28, 15), (15, 28, 27, 16), (16, 27, 26, 17), (17, 26, 25, 18), (18, 25, 24, 19), (37, 47, 23, 20), (6, 8, 9, 10, 11, 12, 13, 14, 15, 16, 17, 18, 19, 36, 38, 39, 40, 41, 42, 43, 44, 45, 46, 37, 20, 7, 4, 1, 0), (20, 23, 21, 7), (2, 22, 6, 0), (47, 37, 46, 49), (49, 46, 45, 50), (50, 45, 44, 51), (51, 44, 43, 52), (52, 43, 42, 53), (53, 42, 41, 54), (54, 41, 40, 55), (55, 40, 39, 56), (56, 39, 38, 57), (57, 38, 36, 48), (19, 24, 48, 36)])
me_cube_001.use_remesh_preserve_volume = False
me_cube_001.use_remesh_preserve_attributes = False
me_cube_001.use_mirror_vertex_groups = False
me_cube_001.update()
me_cube = bpy.data.meshes.new('Cube')
me_cube.from_pydata([(0.7198, -1.0, -0.7614), (0.7787, -1.0, 0.5626), (0.7469, -1.0, -0.6085), (0.9093, -1.0, -0.4673), (1.069, -1.0, -0.2272), (1.09, -1.0, -0.02867), (0.6748, -1.0, 0.2866), (0.6481, -1.0, 0.4537), (0.7787, 1.0, 0.5626), (0.7198, 1.0, -0.7614), (0.6481, 1.0, 0.4537), (0.6748, 1.0, 0.2866), (1.09, 1.0, -0.02867), (1.069, 1.0, -0.2272), (0.9093, 1.0, -0.4673), (0.7469, 1.0, -0.6085), (-1.06, -1.0, 0.0541), (0.465, -1.0, -0.8436), (-1.098, -1.0, -0.07167), (-0.7431, -1.0, -0.3186), (-0.8567, -1.0, -0.4693), (-0.8564, -1.0, -0.6375), (-0.7144, -1.0, -0.6489), (-0.6617, -1.0, -0.5925), (-0.5143, -1.0, -0.6195), (-0.4627, -1.0, -0.7697), (-0.2942, -1.0, -0.8241), (-0.2241, -1.0, -0.753), (-0.05636, -1.0, -0.7326), (-0.0107, -1.0, -0.82), (0.405, -1.0, -0.9078), (0.465, 1.0, -0.8436), (-1.06, 1.0, 0.0541), (0.405, 1.0, -0.9078), (-0.0107, 1.0, -0.82), (-0.05636, 1.0, -0.7326), (-0.2241, 1.0, -0.753), (-0.2942, 1.0, -0.8241), (-0.4627, 1.0, -0.7697), (-0.5143, 1.0, -0.6195), (-0.6617, 1.0, -0.5925), (-0.7144, 1.0, -0.6489), (-0.8564, 1.0, -0.6375), (-0.8567, 1.0, -0.4693), (-0.7431, 1.0, -0.3186), (-1.098, 1.0, -0.07167), (-1.164, -1.0, 0.08836), (-1.081, -1.0, 0.2218), (-1.164, 1.0, 0.08836), (-1.081, 1.0, 0.2218), (-0.642, -1.0, 0.7545), (-1.095, -1.0, 0.3218), (-0.9125, -1.0, 0.659), (-0.9609, -1.0, 0.458), (-0.974, -1.0, 0.3119), (-1.095, 1.0, 0.3218), (-0.642, 1.0, 0.7545), (-0.974, 1.0, 0.3119), (-0.9609, 1.0, 0.458), (-0.9125, 1.0, 0.659), (0.2616, -1.0, 0.8833), (-0.669, -1.0, 0.977), (-0.02036, -1.0, 0.8449), (-0.2559, -1.0, 0.8463), (-0.4189, -1.0, 0.8536), (-0.4252, -1.0, 0.9409), (-0.669, 1.0, 0.977), (0.2616, 1.0, 0.8833), (-0.4252, 1.0, 0.9409), (-0.4189, 1.0, 0.8536), (-0.2559, 1.0, 0.8463), (-0.02036, 1.0, 0.8449), (0.9806, -1.0, 1.019), (0.3734, -1.0, 0.7759), (0.9682, -1.0, 1.024), (0.941, -1.0, 1.019), (0.9134, -1.0, 1.01), (0.8878, -1.0, 0.9957), (0.8565, -1.0, 0.9859), (0.8242, -1.0, 0.9741), (0.3734, 1.0, 0.7759), (0.9806, 1.0, 1.019), (0.8242, 1.0, 0.9741), (0.8565, 1.0, 0.9859), (0.8878, 1.0, 0.9957), (0.9134, 1.0, 1.01), (0.941, 1.0, 1.019), (0.9682, 1.0, 1.024), (1.084, -1.001, 0.623), (1.171, -1.001, 0.9647), (1.084, 1.001, 0.623), (1.171, 1.001, 0.9647), (1.249, -1.001, 0.9143), (1.249, 1.001, 0.9143), (1.218, -1.001, 0.5405), (1.427, -1.001, 1.08), (1.491, -1.001, 0.5142), (1.798, -1.001, 0.7317), (1.731, -1.001, 0.8314), (1.711, -1.001, 0.9899), (1.427, 1.001, 1.08), (1.218, 1.001, 0.5405), (1.711, 1.001, 0.9899), (1.731, 1.001, 0.8314), (1.798, 1.001, 0.7317), (1.491, 1.001, 0.5142), (1.706, -1.0, -0.3849), (1.652, -1.0, -0.2456), (1.652, 1.0, -0.2456), (1.706, 1.0, -0.3849), (-0.9939, -1.0, -0.166), (-1.084, -1.0, -0.2127), (-1.084, 1.0, -0.2127), (-0.9939, 1.0, -0.166)], [], [(0, 9, 15, 2), (2, 15, 14, 3), (107, 108, 13, 4), (31, 33, 34, 35, 36, 37, 38, 39, 40, 41, 42, 43, 44, 112, 113, 45, 32, 48, 49, 55, 57, 58, 59, 56, 66, 68, 69, 70, 71, 67, 80, 82, 83, 84, 85, 86, 87, 81, 8, 10, 11, 12, 13, 108, 109, 14, 15, 9), (4, 13, 12, 5), (5, 12, 11, 6), (6, 11, 10, 7), (7, 10, 8, 1), (31, 17, 30, 33), (33, 30, 29, 34), (34, 29, 28, 35), (35, 28, 27, 36), (36, 27, 26, 37), (37, 26, 25, 38), (38, 25, 24, 39), (39, 24, 23, 40), (40, 23, 22, 41), (41, 22, 21, 42), (42, 21, 20, 43), (43, 20, 19, 44), (113, 110, 18, 45), (0, 2, 3, 106, 107, 4, 5, 6, 7, 1, 72, 74, 75, 76, 77, 78, 79, 73, 60, 62, 63, 64, 65, 61, 50, 52, 53, 54, 51, 47, 46, 16, 18, 110, 111, 19, 20, 21, 22, 23, 24, 25, 26, 27, 28, 29, 30, 17), (45, 18, 16, 32), (31, 9, 0, 17), (51, 55, 49, 47), (47, 49, 48, 46), (16, 46, 48, 32), (55, 51, 54, 57), (57, 54, 53, 58), (58, 53, 52, 59), (59, 52, 50, 56), (8, 81, 72, 1), (60, 67, 71, 62), (62, 71, 70, 63), (63, 70, 69, 64), (64, 69, 68, 65), (65, 68, 66, 61), (61, 66, 56, 50), (80, 73, 79, 82), (82, 79, 78, 83), (83, 78, 77, 84), (84, 77, 76, 85), (85, 76, 75, 86), (86, 75, 74, 87), (87, 74, 72, 81), (80, 67, 60, 73), (88, 89, 91, 90), (94, 96, 97, 98, 99, 95, 92, 89, 88), (90, 91, 93, 100, 102, 103, 104, 105, 101), (100, 93, 92, 95), (93, 91, 89, 92), (94, 101, 105, 96), (96, 105, 104, 97), (97, 104, 103, 98), (98, 103, 102, 99), (99, 102, 100, 95), (90, 101, 94, 88), (108, 107, 106, 109), (3, 14, 109, 106), (110, 113, 112, 111), (44, 19, 111, 112)])
_uv = me_cube.uv_layers.new(name='UVMap')
_uv.uv.foreach_set('vector', [0.2345, 1.0, 0.2345, 0.0, 0.3838, 0.0, 0.3838, 1.0, 0.3838, 1.0, 0.3838, 0.0, 0.5274, 0.0, 0.5274, 1.0, 0.746, 1.0, 0.746, 0.0, 1.0, 0.0, 1.0, 1.0, 0.0, 0.1955, 0.00397, 0.1778, 0.01616, 0.1649, 0.03675, 0.1553, 0.06576, 0.1479, 0.1031, 0.1411, 0.1484, 0.1331, 0.2015, 0.1219, 0.2617, 0.1063, 0.3283, 0.08685, 0.4003, 0.06549, 0.4768, 0.04467, 0.5566, 0.02641, 0.6241, 0.01478, 0.6864, 0.007101, 0.7229, 0.003157, 0.8074, 0.0, 0.8459, 0.0, 0.9081, 0.03653, 0.9432, 0.1053, 0.9032, 0.04276, 0.8825, 0.05449, 0.8482, 0.07106, 0.9907, 0.262, 0.9933, 0.2737, 0.8078, 0.09501, 0.7984, 0.1003, 0.773, 0.1121, 0.7414, 0.1289, 1.0, 0.4315, 1.0, 0.7195, 0.9945, 0.7821, 0.9789, 0.8414, 0.9557, 0.8941, 0.9284, 0.9381, 0.8982, 0.9716, 0.8642, 0.9927, 0.8266, 1.0, 0.7655, 1.0, 0.6162, 0.9853, 0.4726, 0.9417, 0.3402, 0.871, 0.2242, 0.7758, 0.1531, 0.6892, 0.1259, 0.654, 0.05827, 0.5274, 0.01471, 0.3838, 0.0, 0.2345, 0.0, 1.0, 0.0, 0.0, 0.3402, 0.0, 0.3402, 1.0, 0.3402, 1.0, 0.3402, 0.0, 0.4726, 0.0, 0.4726, 1.0, 0.4726, 1.0, 0.4726, 0.0, 0.6162, 0.0, 0.6162, 1.0, 0.6162, 1.0, 0.6162, 0.0, 0.7655, 0.0, 0.7655, 1.0, 0.1955, 0.0, 0.1955, 1.0, 0.1751, 1.0, 0.1751, 0.0, 0.1751, 0.0, 0.1751, 1.0, 0.1551, 1.0, 0.1551, 0.0, 0.1551, 0.0, 0.1551, 1.0, 0.1358, 1.0, 0.1358, 0.0, 0.1358, 0.0, 0.1358, 1.0, 0.1172, 1.0, 0.1172, 0.0, 0.1172, 0.0, 0.1172, 1.0, 0.09964, 1.0, 0.09964, 0.0, 0.09964, 0.0, 0.09964, 1.0, 0.08329, 1.0, 0.08329, 0.0, 0.08329, 0.0, 0.08329, 1.0, 0.06833, 1.0, 0.06833, 0.0, 0.06833, 0.0, 0.06833, 1.0, 0.0, 1.0, 0.0, 0.0, 0.2823, 1.0, 0.2823, 0.0, 0.3441, 0.0, 0.3441, 1.0, 0.3441, 1.0, 0.3441, 0.0, 0.4116, 0.0, 0.4116, 1.0, 0.4116, 1.0, 0.4116, 0.0, 0.4841, 0.0, 0.4841, 1.0, 0.4841, 1.0, 0.4841, 0.0, 0.5608, 0.0, 0.5608, 1.0, 0.6875, 1.0, 0.6875, 0.0, 0.7234, 0.0, 0.7234, 1.0, 0.0, 0.7655, 0.01471, 0.6162, 0.05827, 0.4726, 0.1259, 0.346, 0.1531, 0.3108, 0.2242, 0.2242, 0.3402, 0.129, 0.4726, 0.05827, 0.6162, 0.01471, 0.7655, 0.0, 0.8266, 0.0, 0.8642, 0.007288, 0.8982, 0.02843, 0.9284, 0.06189, 0.9557, 0.1059, 0.9789, 0.1586, 0.9945, 0.2179, 1.0, 0.2805, 1.0, 0.5685, 0.7414, 0.8711, 0.773, 0.8879, 0.7984, 0.8997, 0.8078, 0.905, 0.9933, 0.7263, 0.9907, 0.738, 0.8482, 0.9289, 0.8825, 0.9455, 0.9032, 0.9572, 0.9432, 0.8947, 0.9081, 0.9635, 0.8459, 1.0, 0.8074, 1.0, 0.7229, 0.9968, 0.6864, 0.9929, 0.6241, 0.9852, 0.5566, 0.9736, 0.4768, 0.9553, 0.4003, 0.9345, 0.3283, 0.9132, 0.2617, 0.8937, 0.2015, 0.8781, 0.1484, 0.8669, 0.1031, 0.8589, 0.06576, 0.8521, 0.03675, 0.8447, 0.01616, 0.8351, 0.00397, 0.8222, 0.0, 0.8045, 0.7234, 1.0, 0.7234, 0.0, 0.8074, 0.0, 0.8074, 1.0, 0.1955, 0.0, 0.2345, 0.0, 0.2345, 1.0, 0.1955, 1.0, 0.906, 1.0, 0.906, 0.0, 1.0, 0.0, 1.0, 1.0, 0.9228, 0.0, 0.9228, 1.0, 0.8459, 1.0, 0.8459, 0.0, 0.8074, 0.0, 0.8459, 0.0, 0.8459, 1.0, 0.8074, 1.0, 0.906, 0.0, 0.906, 1.0, 0.9032, 0.9572, 0.9032, 0.04276, 0.9032, 0.04276, 0.9032, 0.9572, 0.8825, 0.9455, 0.8825, 0.05449, 0.8825, 0.05449, 0.8825, 0.9455, 0.8482, 0.9289, 0.8482, 0.07106, 0.8482, 0.07106, 0.8482, 0.9289, 0.7369, 1.0, 0.7369, 0.0, 0.7655, 0.0, 0.8266, 0.0, 0.8266, 1.0, 0.7655, 1.0, 0.5685, 1.0, 0.5685, 0.0, 0.7414, 0.1289, 0.7414, 0.8711, 0.7414, 0.8711, 0.7414, 0.1289, 0.773, 0.1121, 0.773, 0.8879, 0.773, 0.8879, 0.773, 0.1121, 0.7984, 0.1003, 0.7984, 0.8997, 0.7984, 0.8997, 0.7984, 0.1003, 0.8078, 0.09501, 0.8078, 0.905, 0.8078, 0.905, 0.8078, 0.09501, 0.7255, 0.0, 0.7255, 1.0, 0.7255, 1.0, 0.7255, 0.0, 0.7369, 0.0, 0.7369, 1.0, 0.2805, 0.0, 0.2805, 1.0, 0.2207, 1.0, 0.2207, 0.0, 0.2207, 0.0, 0.2207, 1.0, 0.1691, 1.0, 0.1691, 0.0, 0.1691, 0.0, 0.1691, 1.0, 0.1284, 1.0, 0.1284, 0.0, 0.1284, 0.0, 0.1284, 1.0, 0.0, 1.0, 0.0, 0.0, 0.9207, 0.0, 0.9207, 1.0, 0.8955, 1.0, 0.8955, 0.0, 0.8955, 0.0, 0.8955, 1.0, 0.8636, 1.0, 0.8636, 0.0, 0.8636, 0.0, 0.8636, 1.0, 0.8266, 1.0, 0.8266, 0.0, 0.2805, 0.0, 0.5685, 0.0, 0.5685, 1.0, 0.2805, 1.0, 0.0, 0.0, 0.0, 0.0, 0.0, 0.0, 0.0, 0.0, 0.0, 0.0, 0.0, 0.0, 0.0, 0.0, 0.0, 0.0, 0.0, 0.0, 0.0, 0.0, 0.0, 0.0, 0.0, 0.0, 0.0, 0.0, 0.0, 0.0, 0.0, 0.0, 0.0, 0.0, 0.0, 0.0, 0.0, 0.0, 0.0, 0.0, 0.0, 0.0, 0.0, 0.0, 0.0, 0.0, 0.0, 0.0, 0.0, 0.0, 0.0, 0.0, 0.0, 0.0, 0.0, 0.0, 0.0, 0.0, 0.0, 0.0, 0.0, 0.0, 0.0, 0.0, 0.0, 0.0, 0.0, 0.0, 0.0, 0.0, 0.0, 0.0, 0.0, 0.0, 0.0, 0.0, 0.0, 0.0, 0.0, 0.0, 0.0, 0.0, 0.0, 0.0, 0.0, 0.0, 0.0, 0.0, 0.0, 0.0, 0.0, 0.0, 0.0, 0.0, 0.0, 0.0, 0.0, 0.0, 0.0, 0.0, 0.0, 0.0, 0.0, 0.0, 0.0, 0.0, 0.0, 0.0, 0.0, 0.0, 0.746, 0.0, 0.746, 1.0, 0.654, 1.0, 0.654, 0.0, 0.5274, 1.0, 0.5274, 0.0, 0.654, 0.0, 0.654, 1.0, 0.6875, 0.0, 0.6875, 1.0, 0.6264, 1.0, 0.6264, 0.0, 0.5608, 1.0, 0.5608, 0.0, 0.6264, 0.0, 0.6264, 1.0])
me_cube.use_remesh_preserve_volume = False
me_cube.use_remesh_preserve_attributes = False
me_cube.use_mirror_vertex_groups = False
me_cube.update()
me_cube_002 = bpy.data.meshes.new('Cube.002')
me_cube_002.from_pydata([(-0.4892, -0.3771, 0.5605), (-0.4892, 0.3771, 0.5605), (-0.3803, -0.3771, 0.5591), (-0.3803, 0.3771, 0.5591), (-0.3757, -0.3771, 0.3372), (-0.3583, -0.3771, 0.6344), (-0.334, -0.3771, 0.3748), (-0.3415, -0.3771, 0.4122), (-0.234, -0.3771, 0.4904), (-0.2315, -0.3771, 0.5404), (-0.3847, -0.3771, 0.691), (-0.3583, 0.3771, 0.6344), (-0.3757, 0.3771, 0.3372), (-0.3847, 0.3771, 0.691), (-0.2315, 0.3771, 0.5404), (-0.234, 0.3771, 0.4904), (-0.3415, 0.3771, 0.4122), (-0.334, 0.3771, 0.3748), (-0.5522, -0.3771, 0.5664), (-0.425, -0.3771, 0.3019), (-0.5974, -0.3771, 0.5472), (-0.5964, -0.3771, 0.4314), (-0.6155, -0.3771, 0.3975), (-0.5948, -0.3771, 0.3238), (-0.5345, -0.3771, 0.3143), (-0.5087, -0.3771, 0.281), (-0.425, 0.3771, 0.3019), (-0.5522, 0.3771, 0.5664), (-0.5087, 0.3771, 0.281), (-0.5345, 0.3771, 0.3143), (-0.5948, 0.3771, 0.3238), (-0.6155, 0.3771, 0.3975), (-0.5964, 0.3771, 0.4314), (-0.5974, 0.3771, 0.5472), (-0.4421, 0.3771, 0.7215), (-0.1579, 0.3771, 0.8874), (-0.4283, 0.3771, 0.7479), (-0.3891, 0.3771, 0.7436), (-0.355, 0.3771, 0.7319), (-0.3647, 0.3771, 0.7689), (-0.3243, 0.3771, 0.7642), (-0.2582, 0.3771, 0.8172), (-0.1985, 0.3771, 0.8416), (-0.1579, -0.3771, 0.8874), (-0.4421, -0.3771, 0.7215), (-0.1985, -0.3771, 0.8416), (-0.2582, -0.3771, 0.8172), (-0.3243, -0.3771, 0.7642), (-0.3647, -0.3771, 0.7689), (-0.355, -0.3771, 0.7319), (-0.3891, -0.3771, 0.7436), (-0.4283, -0.3771, 0.7479), (-0.147, 0.3771, 0.5346), (0.1125, 0.3771, 0.5667), (0.0937, 0.3771, 0.5996), (0.06757, 0.3771, 0.6022), (0.05245, 0.3771, 0.6233), (0.03264, 0.3771, 0.5936), (0.06329, 0.3771, 0.5553), (0.08935, 0.3771, 0.5073), (0.141, 0.3771, 0.5007), (0.1266, 0.3771, 0.4209), (0.06711, 0.3771, 0.4531), (-0.02296, 0.3771, 0.511), (-0.03535, 0.3771, 0.5634), (-0.07135, 0.3771, 0.5798), (-0.147, -0.3771, 0.5346), (-0.07135, -0.3771, 0.5798), (-0.03535, -0.3771, 0.5634), (-0.02296, -0.3771, 0.511), (0.06711, -0.3771, 0.4531), (0.1266, -0.3771, 0.4209), (0.141, -0.3771, 0.5007), (0.08935, -0.3771, 0.5073), (0.06329, -0.3771, 0.5553), (0.03264, -0.3771, 0.5936), (0.05245, -0.3771, 0.6233), (0.06757, -0.3771, 0.6022), (0.0937, -0.3771, 0.5996), (0.1125, -0.3771, 0.5667), (0.1204, 0.3771, 0.385), (0.02493, 0.3771, 0.3402), (0.03219, 0.3771, 0.3627), (0.09171, 0.3771, 0.3656), (0.1204, -0.3771, 0.385), (0.09171, -0.3771, 0.3656), (0.03219, -0.3771, 0.3627), (0.02493, -0.3771, 0.3402), (0.1129, 0.3771, 0.3184), (0.08857, 0.3771, 0.3087), (0.08857, -0.3771, 0.3087), (0.1129, -0.3771, 0.3184), (0.1592, 0.3771, 0.4906), (0.165, 0.3771, 0.3837), (0.1627, 0.3771, 0.4676), (0.1863, 0.3771, 0.4501), (0.1962, 0.3771, 0.414), (0.1627, 0.3771, 0.4297), (0.165, -0.3771, 0.3837), (0.1592, -0.3771, 0.4906), (0.1627, -0.3771, 0.4297), (0.1962, -0.3771, 0.414), (0.1863, -0.3771, 0.4501), (0.1627, -0.3771, 0.4676), (0.498, 0.3771, 0.4564), (0.1751, 0.3771, 0.5409), (0.3368, 0.3771, 0.4365), (0.3431, 0.3771, 0.389), (0.3675, 0.3771, 0.3616), (0.3458, 0.3771, 0.3297), (0.344, 0.3771, 0.2989), (0.2929, 0.3771, 0.3233), (0.2492, 0.3771, 0.4043), (0.2344, 0.3771, 0.4751), (0.1925, 0.3771, 0.5041), (0.1751, -0.3771, 0.5409), (0.498, -0.3771, 0.4564), (0.1925, -0.3771, 0.5041), (0.2344, -0.3771, 0.4751), (0.2492, -0.3771, 0.4043), (0.2929, -0.3771, 0.3233), (0.344, -0.3771, 0.2989), (0.3458, -0.3771, 0.3297), (0.3675, -0.3771, 0.3616), (0.3431, -0.3771, 0.389), (0.3368, -0.3771, 0.4365), (-0.07168, 0.3771, 0.916), (-0.07884, 0.3771, 1.014), (-0.04811, 0.3771, 1.045), (-0.02298, 0.3771, 1.0), (0.02087, 0.3771, 0.9504), (-0.009359, 0.3771, 0.9453), (0.001035, 0.3771, 0.9278), (0.06609, 0.3771, 0.9349), (0.08276, 0.3771, 0.9154), (0.1843, 0.3771, 0.9581), (0.2244, 0.3771, 0.9397), (0.2564, 0.3771, 0.9655), (0.2471, 0.3771, 1.023), (0.2639, 0.3771, 1.064), (0.3013, 0.3771, 1.044), (-0.07168, -0.3771, 0.916), (0.3013, -0.3771, 1.044), (0.2639, -0.3771, 1.064), (0.2471, -0.3771, 1.023), (0.2564, -0.3771, 0.9655), (0.2244, -0.3771, 0.9397), (0.1843, -0.3771, 0.9581), (0.08276, -0.3771, 0.9154), (0.06609, -0.3771, 0.9349), (0.001035, -0.3771, 0.9278), (-0.009359, -0.3771, 0.9453), (0.02087, -0.3771, 0.9504), (-0.02298, -0.3771, 1.0), (-0.04811, -0.3771, 1.045), (-0.07884, -0.3771, 1.014), (0.3054, 0.3771, 1.073), (0.5079, 0.3771, 0.4881), (0.3149, 0.3771, 1.102), (0.3514, 0.3771, 1.1), (0.3752, 0.3771, 1.112), (0.4136, 0.3771, 1.099), (0.4447, 0.3771, 1.126), (0.6106, 0.3771, 1.247), (0.4856, 0.3771, 0.5252), (0.5079, -0.3771, 0.4881), (0.3054, -0.3771, 1.073), (0.4856, -0.3771, 0.5252), (0.6106, -0.3771, 1.247), (0.4447, -0.3771, 1.126), (0.4136, -0.3771, 1.099), (0.3752, -0.3771, 1.112), (0.3514, -0.3771, 1.1), (0.3149, -0.3771, 1.102), (0.4056, 0.3771, 1.147), (0.3744, 0.3771, 1.127), (0.3231, 0.3771, 1.136), (0.292, 0.3771, 1.115), (0.2562, 0.3771, 1.134), (0.2349, 0.3771, 1.183), (0.243, 0.3771, 1.228), (0.3143, 0.3771, 1.277), (0.4056, -0.3771, 1.147), (0.3143, -0.3771, 1.277), (0.243, -0.3771, 1.228), (0.2349, -0.3771, 1.183), (0.2562, -0.3771, 1.134), (0.292, -0.3771, 1.115), (0.3231, -0.3771, 1.136), (0.3744, -0.3771, 1.127), (0.3053, 0.3771, 1.3), (0.252, 0.3771, 1.296), (0.2428, 0.3771, 1.266), (0.1678, 0.3771, 1.219), (0.142, 0.3771, 1.159), (0.1942, 0.3771, 1.107), (0.1372, 0.3771, 1.08), (0.1351, 0.3771, 1.008), (0.06397, 0.3771, 0.9806), (0.01725, 0.3771, 0.9994), (-0.02546, 0.3771, 1.106), (0.3053, -0.3771, 1.3), (-0.02546, -0.3771, 1.106), (0.01725, -0.3771, 0.9994), (0.06397, -0.3771, 0.9806), (0.1351, -0.3771, 1.008), (0.1372, -0.3771, 1.08), (0.1942, -0.3771, 1.107), (0.142, -0.3771, 1.159), (0.1678, -0.3771, 1.219), (0.2428, -0.3771, 1.266), (0.252, -0.3771, 1.296), (-0.09555, 0.3771, 1.066), (-0.1486, 0.3771, 1.079), (-0.1577, 0.3771, 1.125), (-0.1721, 0.3771, 1.166), (-0.09514, 0.3771, 1.222), (-0.0394, 0.3771, 1.253), (0.005152, 0.3771, 1.3), (0.07151, 0.3771, 1.364), (0.03279, 0.3771, 1.383), (0.1135, 0.3771, 1.409), (0.1493, 0.3771, 1.435), (0.2149, 0.3771, 1.436), (0.2467, 0.3771, 1.456), (0.282, 0.3771, 1.453), (0.3556, 0.3771, 1.477), (-0.09555, -0.3771, 1.066), (0.3556, -0.3771, 1.477), (0.282, -0.3771, 1.453), (0.2467, -0.3771, 1.456), (0.2149, -0.3771, 1.436), (0.1493, -0.3771, 1.435), (0.1135, -0.3771, 1.409), (0.03279, -0.3771, 1.383), (0.07151, -0.3771, 1.364), (0.005152, -0.3771, 1.3), (-0.0394, -0.3771, 1.253), (-0.09514, -0.3771, 1.222), (-0.1721, -0.3771, 1.166), (-0.1577, -0.3771, 1.125), (-0.1486, -0.3771, 1.079), (0.6753, 0.3771, 1.386), (0.5665, 0.3771, 1.273), (0.6906, 0.3771, 1.323), (0.613, 0.3771, 1.302), (0.5355, 0.3771, 1.335), (0.5665, -0.3771, 1.273), (0.6753, -0.3771, 1.386), (0.5355, -0.3771, 1.335), (0.613, -0.3771, 1.302), (0.6906, -0.3771, 1.323), (0.4212, 0.3771, 1.439), (0.5733, 0.3771, 1.409), (0.5139, 0.3771, 1.44), (0.5733, -0.3771, 1.409), (0.4212, -0.3771, 1.439), (0.5139, -0.3771, 1.44), (0.4939, 0.3771, 0.5709), (1.088, 0.3771, 1.447), (0.8606, 0.3771, 0.5227), (0.7525, 0.3771, 0.5943), (0.6791, 0.3771, 0.5981), (0.6488, 0.3771, 0.5804), (0.6197, 0.3771, 0.5868), (0.6097, 0.3771, 0.6459), (0.5505, 0.3771, 0.6641), (0.5126, 0.3771, 0.5952), (0.4939, -0.3771, 0.5709), (0.5126, -0.3771, 0.5952), (0.5505, -0.3771, 0.6641), (0.6097, -0.3771, 0.6459), (0.6197, -0.3771, 0.5868), (0.6488, -0.3771, 0.5804), (0.6791, -0.3771, 0.5981), (0.7525, -0.3771, 0.5943), (0.8606, -0.3771, 0.5227), (1.088, -0.3771, 1.447), (1.228, 0.3771, 1.431), (0.8875, 0.3771, 0.4707), (1.395, 0.3771, 1.332), (1.44, 0.3771, 1.323), (1.438, 0.3771, 0.4711), (1.208, 0.3771, 0.4732), (1.177, 0.3771, 0.5113), (1.128, 0.3771, 0.5705), (1.185, 0.3771, 0.6145), (1.167, 0.3771, 0.6696), (1.095, 0.3771, 0.6724), (1.076, 0.3771, 0.644), (1.037, 0.3771, 0.6315), (1.029, 0.3771, 0.6058), (1.029, 0.3771, 0.5621), (1.091, 0.3771, 0.4707), (0.8875, -0.3771, 0.4707), (1.228, -0.3771, 1.431), (1.091, -0.3771, 0.4707), (1.029, -0.3771, 0.5621), (1.029, -0.3771, 0.6058), (1.037, -0.3771, 0.6315), (1.076, -0.3771, 0.644), (1.095, -0.3771, 0.6724), (1.167, -0.3771, 0.6696), (1.185, -0.3771, 0.6145), (1.128, -0.3771, 0.5705), (1.177, -0.3771, 0.5113), (1.208, -0.3771, 0.4732), (1.438, -0.3771, 0.4711), (1.44, -0.3771, 1.323), (1.395, -0.3771, 1.332), (1.315, 0.3771, 1.387), (1.438, 0.3771, 1.362), (1.334, 0.3771, 1.401), (1.293, 0.3771, 1.435), (1.262, 0.3771, 1.476), (1.287, 0.3771, 1.536), (1.359, 0.3771, 1.525), (1.358, 0.3771, 1.488), (1.405, 0.3771, 1.409), (1.437, 0.3771, 1.395), (1.438, -0.3771, 1.362), (1.315, -0.3771, 1.387), (1.437, -0.3771, 1.395), (1.405, -0.3771, 1.409), (1.358, -0.3771, 1.488), (1.359, -0.3771, 1.525), (1.287, -0.3771, 1.536), (1.262, -0.3771, 1.476), (1.293, -0.3771, 1.435), (1.334, -0.3771, 1.401), (1.13, 0.3771, 1.395), (0.7992, 0.3771, 1.346), (0.851, 0.3771, 1.351), (0.8804, 0.3771, 1.384), (0.9782, 0.3771, 1.409), (0.983, 0.3771, 1.383), (1.088, 0.3771, 1.401), (1.114, 0.3771, 1.382), (1.13, -0.3771, 1.395), (1.114, -0.3771, 1.382), (1.088, -0.3771, 1.401), (0.983, -0.3771, 1.383), (0.9782, -0.3771, 1.409), (0.8804, -0.3771, 1.384), (0.851, -0.3771, 1.351), (0.7992, -0.3771, 1.346), (0.6108, 0.3771, 1.28), (0.8118, 0.3771, 1.389), (0.6916, 0.3771, 1.273), (0.6799, 0.3771, 1.299), (0.7197, 0.3771, 1.326), (0.7679, 0.3771, 1.324), (0.7341, 0.3771, 1.349), (0.7599, 0.3771, 1.375), (0.7526, 0.3771, 1.399), (0.8118, -0.3771, 1.389), (0.6108, -0.3771, 1.28), (0.7526, -0.3771, 1.399), (0.7599, -0.3771, 1.375), (0.7341, -0.3771, 1.349), (0.7679, -0.3771, 1.324), (0.7197, -0.3771, 1.326), (0.6799, -0.3771, 1.299), (0.6916, -0.3771, 1.273), (-0.09582, -0.3771, 0.3955), (-0.09519, -0.3771, 0.4283), (-0.09582, 0.3771, 0.3955), (-0.09519, 0.3771, 0.4283), (-0.08373, -0.3771, 0.4633), (-0.08373, 0.3771, 0.4633), (-0.07729, -0.3771, 0.3833), (-0.07263, -0.3771, 0.4722), (-0.05688, -0.3771, 0.3932), (-0.05803, -0.3771, 0.408), (-0.04558, -0.3771, 0.4314), (-0.03921, -0.3771, 0.4591), (-0.06301, -0.3771, 0.4675), (-0.07263, 0.3771, 0.4722), (-0.07729, 0.3771, 0.3833), (-0.06301, 0.3771, 0.4675), (-0.03921, 0.3771, 0.4591), (-0.04558, 0.3771, 0.4314), (-0.05803, 0.3771, 0.408), (-0.05688, 0.3771, 0.3932), (-0.09233, -0.3771, 0.5041), (-0.08803, -0.3771, 0.5214), (-0.09233, 0.3771, 0.5041), (-0.08803, 0.3771, 0.5214), (-0.08066, -0.3771, 0.5289), (-0.08066, 0.3771, 0.5289), (-0.08631, -0.3771, 0.4905), (-0.06956, -0.3771, 0.5377), (-0.07252, -0.3771, 0.4805), (-0.05455, -0.3771, 0.4828), (-0.05534, -0.3771, 0.5054), (-0.05354, -0.3771, 0.5236), (-0.05994, -0.3771, 0.533), (-0.06956, 0.3771, 0.5377), (-0.08631, 0.3771, 0.4905), (-0.05994, 0.3771, 0.533), (-0.05354, 0.3771, 0.5236), (-0.05534, 0.3771, 0.5054), (-0.05455, 0.3771, 0.4828), (-0.07252, 0.3771, 0.4805), (-0.2718, -0.3771, 0.41), (-0.2675, -0.3771, 0.4273), (-0.2718, 0.3771, 0.41), (-0.2675, 0.3771, 0.4273), (-0.2575, -0.3771, 0.4309), (-0.2575, 0.3771, 0.4309), (-0.2658, -0.3771, 0.3963), (-0.2442, -0.3771, 0.4341), (-0.2463, -0.3771, 0.3966), (-0.2333, -0.3771, 0.3997), (-0.2245, -0.3771, 0.4075), (-0.2301, -0.3771, 0.4169), (-0.2323, -0.3771, 0.4271), (-0.2442, 0.3771, 0.4341), (-0.2658, 0.3771, 0.3963), (-0.2323, 0.3771, 0.4271), (-0.2301, 0.3771, 0.4169), (-0.2245, 0.3771, 0.4075), (-0.2333, 0.3771, 0.3997), (-0.2463, 0.3771, 0.3966), (-0.5856, -0.3771, 0.8467), (-0.5747, -0.3771, 0.9347), (-0.5856, 0.3771, 0.8467), (-0.5747, 0.3771, 0.9347), (-0.4606, -0.3771, 1.008), (-0.5356, -0.3771, 0.9483), (-0.5356, 0.3771, 0.9483), (-0.565, -0.3771, 0.8304), (-0.503, -0.3771, 0.9766), (-0.5323, -0.3771, 0.8444), (-0.5069, -0.3771, 0.8582), (-0.4791, -0.3771, 0.8662), (-0.4737, -0.3771, 0.9185), (-0.4545, -0.3771, 0.9412), (-0.503, 0.3771, 0.9766), (-0.565, 0.3771, 0.8304), (-0.4545, 0.3771, 0.9412), (-0.4737, 0.3771, 0.9185), (-0.4791, 0.3771, 0.8662), (-0.5069, 0.3771, 0.8582), (-0.5323, 0.3771, 0.8444), (-0.4606, 0.3771, 1.008), (-0.4704, -0.3771, 1.06), (-0.4704, 0.3771, 1.06), (-0.2581, -0.3771, 0.8929), (-0.4188, -0.3771, 1.08), (-0.2906, -0.3771, 0.8987), (-0.3575, -0.3771, 1.01), (-0.3432, -0.3771, 1.048), (-0.3895, -0.3771, 1.052), (-0.373, -0.3771, 1.077), (-0.4188, 0.3771, 1.08), (-0.2581, 0.3771, 0.8929), (-0.373, 0.3771, 1.077), (-0.3895, 0.3771, 1.052), (-0.3432, 0.3771, 1.048), (-0.3575, 0.3771, 1.01), (-0.2906, 0.3771, 0.8987), (-0.4324, -0.3771, 0.9524), (-0.2776, -0.3771, 0.8173), (-0.3948, -0.3771, 0.9035), (-0.4278, -0.3771, 0.8959), (-0.432, -0.3771, 0.862), (-0.4114, -0.3771, 0.8371), (-0.4593, -0.3771, 0.7831), (-0.3592, -0.3771, 0.8219), (-0.2776, 0.3771, 0.8173), (-0.4324, 0.3771, 0.9524), (-0.3592, 0.3771, 0.8219), (-0.4593, 0.3771, 0.7831), (-0.4114, 0.3771, 0.8371), (-0.432, 0.3771, 0.862), (-0.4278, 0.3771, 0.8959), (-0.3948, 0.3771, 0.9035)], [], [(26, 12, 4, 19), (18, 0, 1, 27), (11, 3, 2, 5), (3, 1, 0, 2), (4, 12, 17, 6), (6, 17, 16, 7), (7, 16, 15, 8), (10, 13, 11, 5), (26, 28, 29, 30, 31, 32, 33, 27, 1, 3, 11, 13, 14, 15, 16, 17, 12), (26, 19, 25, 28), (28, 25, 24, 29), (29, 24, 23, 30), (30, 23, 22, 31), (31, 22, 21, 32), (32, 21, 20, 33), (33, 20, 18, 27), (4, 6, 7, 8, 9, 10, 5, 2, 0, 18, 20, 21, 22, 23, 24, 25, 19), (13, 10, 44, 34), (34, 44, 51, 36), (36, 51, 50, 37), (37, 50, 49, 38), (38, 49, 48, 39), (39, 48, 47, 40), (40, 47, 46, 41), (41, 46, 45, 42), (42, 45, 43, 35), (9, 14, 52, 66), (105, 115, 79, 53), (53, 79, 78, 54), (54, 78, 77, 55), (55, 77, 76, 56), (56, 76, 75, 57), (57, 75, 74, 58), (58, 74, 73, 59), (59, 73, 72, 60), (61, 71, 70, 62), (62, 70, 69, 63), (63, 69, 68, 64), (64, 68, 67, 65), (65, 67, 66, 52), (141, 126, 35, 43), (71, 61, 80, 84), (61, 60, 92, 94, 95, 96, 97, 93, 88, 89, 81, 82, 83, 80), (84, 80, 83, 85), (85, 83, 82, 86), (86, 82, 81, 87), (60, 72, 99, 92), (87, 81, 89, 90), (88, 91, 90, 89), (72, 71, 84, 85, 86, 87, 90, 91, 98, 100, 101, 102, 103, 99), (98, 93, 97, 100), (100, 97, 96, 101), (101, 96, 95, 102), (102, 95, 94, 103), (103, 94, 92, 99), (93, 98, 91, 88), (115, 105, 114, 117), (117, 114, 113, 118), (118, 113, 112, 119), (119, 112, 111, 120), (120, 111, 110, 121), (121, 110, 109, 122), (122, 109, 108, 123), (123, 108, 107, 124), (124, 107, 106, 125), (125, 106, 104, 116), (126, 141, 155, 127), (127, 155, 154, 128), (128, 154, 153, 129), (129, 153, 152, 130), (130, 152, 151, 131), (131, 151, 150, 132), (132, 150, 149, 133), (133, 149, 148, 134), (134, 148, 147, 135), (135, 147, 146, 136), (136, 146, 145, 137), (137, 145, 144, 138), (138, 144, 143, 139), (139, 143, 142, 140), (157, 165, 116, 104), (165, 157, 164, 167), (169, 162, 161, 170), (170, 161, 160, 171), (171, 160, 159, 172), (172, 159, 158, 173), (173, 158, 156, 166), (140, 142, 166, 156), (169, 168, 247, 249, 250, 251, 248, 255, 257, 256, 228, 229, 230, 231, 232, 233, 234, 235, 236, 237, 238, 239, 240, 241, 227, 202, 203, 204, 205, 206, 207, 208, 209, 210, 211, 201, 183, 184, 185, 186, 187, 188, 189, 182), (168, 163, 243, 247), (174, 182, 189, 175), (175, 189, 188, 176), (176, 188, 187, 177), (177, 187, 186, 178), (178, 186, 185, 179), (179, 185, 184, 180), (180, 184, 183, 181), (162, 169, 182, 174), (202, 200, 199, 203), (203, 199, 198, 204), (204, 198, 197, 205), (205, 197, 196, 206), (206, 196, 195, 207), (207, 195, 194, 208), (208, 194, 193, 209), (209, 193, 192, 210), (210, 192, 191, 211), (211, 191, 190, 201), (181, 183, 201, 190), (163, 162, 174, 175, 176, 177, 178, 179, 180, 181, 190, 191, 192, 193, 194, 195, 196, 197, 198, 199, 200, 212, 213, 214, 215, 216, 217, 218, 219, 220, 221, 222, 223, 224, 225, 226, 252, 254, 253, 242, 244, 245, 246, 243), (228, 226, 225, 229), (229, 225, 224, 230), (230, 224, 223, 231), (231, 223, 222, 232), (232, 222, 221, 233), (233, 221, 220, 234), (234, 220, 219, 235), (235, 219, 218, 236), (236, 218, 217, 237), (237, 217, 216, 238), (238, 216, 215, 239), (239, 215, 214, 240), (240, 214, 213, 241), (241, 213, 212, 227), (227, 212, 200, 202), (242, 248, 251, 244), (244, 251, 250, 245), (245, 250, 249, 246), (246, 249, 247, 243), (256, 252, 226, 228), (255, 253, 254, 257), (257, 254, 252, 256), (248, 242, 253, 255), (10, 9, 66, 67, 68, 69, 70, 71, 72, 73, 74, 75, 76, 77, 78, 79, 115, 117, 118, 119, 120, 121, 122, 123, 124, 125, 116, 165, 167, 268, 269, 270, 271, 272, 273, 274, 275, 276, 294, 296, 297, 298, 299, 300, 301, 302, 303, 304, 305, 306, 307, 308, 309, 320, 322, 323, 324, 325, 326, 327, 328, 329, 321, 295, 277, 338, 339, 340, 341, 342, 343, 344, 345, 355, 357, 358, 359, 360, 361, 362, 363, 356, 168, 169, 170, 171, 172, 173, 166, 142, 143, 144, 145, 146, 147, 148, 149, 150, 151, 152, 153, 154, 155, 141, 43, 45, 46, 47, 48, 49, 50, 51, 44), (279, 294, 276, 260), (260, 276, 275, 261), (261, 275, 274, 262), (262, 274, 273, 263), (263, 273, 272, 264), (264, 272, 271, 265), (265, 271, 270, 266), (266, 270, 269, 267), (267, 269, 268, 258), (167, 164, 258, 268), (294, 279, 293, 296), (296, 293, 292, 297), (297, 292, 291, 298), (298, 291, 290, 299), (299, 290, 289, 300), (300, 289, 288, 301), (301, 288, 287, 302), (302, 287, 286, 303), (303, 286, 285, 304), (304, 285, 284, 305), (305, 284, 283, 306), (306, 283, 282, 307), (307, 282, 281, 308), (308, 281, 280, 309), (321, 310, 278, 295), (330, 338, 277, 259), (259, 277, 295, 278), (310, 321, 329, 312), (312, 329, 328, 313), (313, 328, 327, 314), (314, 327, 326, 315), (315, 326, 325, 316), (316, 325, 324, 317), (317, 324, 323, 318), (318, 323, 322, 319), (319, 322, 320, 311), (309, 280, 311, 320), (356, 346, 163, 168), (331, 345, 344, 332), (332, 344, 343, 333), (333, 343, 342, 334), (334, 342, 341, 335), (335, 341, 340, 336), (336, 340, 339, 337), (337, 339, 338, 330), (347, 355, 345, 331), (346, 356, 363, 348), (348, 363, 362, 349), (349, 362, 361, 350), (350, 361, 360, 351), (351, 360, 359, 352), (352, 359, 358, 353), (353, 358, 357, 354), (354, 357, 355, 347), (14, 13, 34, 36, 37, 38, 39, 40, 41, 42, 35, 126, 127, 128, 129, 130, 131, 132, 133, 134, 135, 136, 137, 138, 139, 140, 156, 158, 159, 160, 161, 162, 163, 346, 348, 349, 350, 351, 352, 353, 354, 347, 331, 332, 333, 334, 335, 336, 337, 330, 259, 278, 310, 312, 313, 314, 315, 316, 317, 318, 319, 311, 280, 281, 282, 283, 284, 285, 286, 287, 288, 289, 290, 291, 292, 293, 279, 260, 261, 262, 263, 264, 265, 266, 267, 258, 164, 157, 104, 106, 107, 108, 109, 110, 111, 112, 113, 114, 105, 53, 54, 55, 56, 57, 58, 59, 60, 61, 62, 63, 64, 65, 52), (364, 365, 367, 366), (370, 372, 373, 374, 375, 376, 371, 368, 365, 364), (366, 367, 369, 377, 379, 380, 381, 382, 383, 378), (377, 369, 368, 371), (369, 367, 365, 368), (370, 378, 383, 372), (372, 383, 382, 373), (373, 382, 381, 374), (374, 381, 380, 375), (375, 380, 379, 376), (376, 379, 377, 371), (366, 378, 370, 364), (384, 385, 387, 386), (390, 392, 393, 394, 395, 396, 391, 388, 385, 384), (386, 387, 389, 397, 399, 400, 401, 402, 403, 398), (397, 389, 388, 391), (389, 387, 385, 388), (390, 398, 403, 392), (392, 403, 402, 393), (393, 402, 401, 394), (394, 401, 400, 395), (395, 400, 399, 396), (396, 399, 397, 391), (386, 398, 390, 384), (404, 405, 407, 406), (410, 412, 413, 414, 415, 416, 411, 408, 405, 404), (406, 407, 409, 417, 419, 420, 421, 422, 423, 418), (417, 409, 408, 411), (409, 407, 405, 408), (410, 418, 423, 412), (412, 423, 422, 413), (413, 422, 421, 414), (414, 421, 420, 415), (415, 420, 419, 416), (416, 419, 417, 411), (406, 418, 410, 404), (424, 425, 427, 426), (470, 456, 448, 463), (431, 433, 434, 435, 436, 437, 432, 429, 425, 424), (426, 427, 430, 438, 440, 441, 442, 443, 444, 439), (438, 430, 429, 432), (430, 427, 425, 429), (431, 439, 444, 433), (433, 444, 443, 434), (434, 443, 442, 435), (435, 442, 441, 436), (436, 441, 440, 437), (437, 440, 438, 432), (426, 439, 431, 424), (462, 428, 445, 471), (455, 447, 446, 449), (447, 445, 428, 446), (448, 456, 461, 450), (450, 461, 460, 451), (451, 460, 459, 452), (452, 459, 458, 453), (453, 458, 457, 454), (454, 457, 455, 449), (470, 472, 473, 474, 475, 476, 477, 471, 445, 447, 455, 457, 458, 459, 460, 461, 456), (470, 463, 469, 472), (472, 469, 468, 473), (473, 468, 467, 474), (474, 467, 466, 475), (475, 466, 465, 476), (476, 465, 464, 477), (477, 464, 462, 471), (448, 450, 451, 452, 453, 454, 449, 446, 428, 462, 464, 465, 466, 467, 468, 469, 463)])
me_cube_002.use_remesh_preserve_volume = False
me_cube_002.use_remesh_preserve_attributes = False
me_cube_002.use_mirror_vertex_groups = False
me_cube_002.update()

# ---- objects
ob_luxembourg = bpy.data.objects.new('Luxembourg', me_cube_023)
ob_portugal = bpy.data.objects.new('Portugal', me_cube_019)
ob_france2 = bpy.data.objects.new('France2', me_cube_004)
ob_denmark = bpy.data.objects.new('Denmark', me_cube_003)
ob_turkey = bpy.data.objects.new('Turkey', me_cube_022)
ob_russia = bpy.data.objects.new('Russia', me_cube_021)
ob_finland = bpy.data.objects.new('Finland', me_cube_020)
ob_sweden = bpy.data.objects.new('Sweden', me_cube_018)
ob_norway = bpy.data.objects.new('Norway', me_cube_017)
ob_hungary = bpy.data.objects.new('Hungary', me_cube_016)
ob_spain = bpy.data.objects.new('Spain', me_cube_015)
ob_switzerland = bpy.data.objects.new('Switzerland', me_cube_014)
ob_bulgaria = bpy.data.objects.new('Bulgaria', me_cube_013)
ob_greece = bpy.data.objects.new('Greece', me_cube_012)
ob_romania = bpy.data.objects.new('Romania', me_cube_011)
ob_yugoslavia = bpy.data.objects.new('Yugoslavia', me_cube_010)
ob_italy = bpy.data.objects.new('Italy', me_cube_009)
ob_netherlands = bpy.data.objects.new('Netherlands', me_cube_008)
ob_belgium = bpy.data.objects.new('Belgium', me_cube_007)
ob_poland = bpy.data.objects.new('Poland', me_cube_006)
ob_britain = bpy.data.objects.new('Britain', me_cube_005)
ob_france = bpy.data.objects.new('France', me_cube_001)
ob_germany = bpy.data.objects.new('Germany', me_cube)
ob_europe = bpy.data.objects.new('Europe', me_cube_002)

# ---- transforms, parenting, visibility, modifiers, constraints
ob_luxembourg.location = (-1.989, -7.736e-08, 0.5758)
ob_luxembourg.scale = (0.2579, 0.9304, 0.2326)
ob_luxembourg.lineart.crease_threshold = 0.0
ob_portugal.location = (-4.664, 1.574e-07, -1.174)
ob_portugal.scale = (0.5487, 0.9304, 0.3961)
ob_portugal.lineart.crease_threshold = 0.0
ob_france2.location = (-1.823, 1.096e-07, -0.8161)
ob_france2.scale = (0.5487, 0.9304, 0.3961)
ob_france2.lineart.crease_threshold = 0.0
ob_denmark.location = (-1.513, -2.277e-07, 1.695)
ob_denmark.scale = (0.2579, 0.9304, 0.2326)
ob_denmark.lineart.crease_threshold = 0.0
ob_turkey.location = (1.901, 2.426e-07, -1.816)
ob_turkey.scale = (0.9304, 0.9304, 0.9304)
ob_turkey.lineart.crease_threshold = 0.0
ob_russia.location = (2.441, -2.467e-07, 1.837)
ob_russia.scale = (0.9304, 0.9304, 0.9304)
ob_russia.lineart.crease_threshold = 0.0
ob_finland.location = (0.8835, -3.89e-07, 2.898)
ob_finland.scale = (0.9304, 0.9304, 0.9304)
ob_finland.lineart.crease_threshold = 0.0
ob_sweden.location = (-0.5966, -3.806e-07, 2.835)
ob_sweden.scale = (0.9304, 0.9304, 0.9304)
ob_sweden.lineart.crease_threshold = 0.0
ob_norway.location = (-1.756, -3.774e-07, 2.808)
ob_norway.scale = (0.9304, 0.9304, 0.9304)
ob_norway.lineart.crease_threshold = 0.0
ob_hungary.location = (0.04737, -1.172e-08, 0.0872)
ob_hungary.scale = (0.5487, 0.9304, 0.3961)
ob_hungary.lineart.crease_threshold = 0.0
ob_spain.location = (-3.874, 1.915e-07, -1.425)
ob_spain.scale = (0.5487, 0.9304, 0.3961)
ob_spain.lineart.crease_threshold = 0.0
ob_switzerland.location = (-1.909, -1.517e-08, 0.1129)
ob_switzerland.scale = (0.5487, 0.9304, 0.3961)
ob_switzerland.lineart.crease_threshold = 0.0
ob_bulgaria.location = (1.028, 1.387e-07, -1.033)
ob_bulgaria.scale = (0.5487, 0.9304, 0.3961)
ob_bulgaria.lineart.crease_threshold = 0.0
ob_greece.location = (0.4895, 2.556e-07, -1.902)
ob_greece.scale = (0.5487, 0.9304, 0.3961)
ob_greece.lineart.crease_threshold = 0.0
ob_romania.location = (1.025, 4.352e-08, -0.3239)
ob_romania.scale = (0.5487, 0.9304, 0.3961)
ob_romania.lineart.crease_threshold = 0.0
ob_yugoslavia.location = (-0.3136, 7.747e-08, -0.5766)
ob_yugoslavia.scale = (0.5487, 0.9304, 0.3961)
ob_yugoslavia.lineart.crease_threshold = 0.0
ob_italy.location = (-1.344, 1.179e-07, -0.8775)
ob_italy.scale = (0.5487, 0.9304, 0.3961)
ob_italy.lineart.crease_threshold = 0.0
ob_netherlands.location = (-2.262, -1.232e-07, 0.9171)
ob_netherlands.scale = (0.2579, 0.9304, 0.2326)
ob_netherlands.lineart.crease_threshold = 0.0
ob_belgium.location = (-1.87, -1.716e-07, 1.277)
ob_belgium.scale = (0.9304, 0.9304, 0.9304)
ob_belgium.lineart.crease_threshold = 0.0
ob_poland.location = (0.9332, -1.26e-07, 0.9374)
ob_poland.scale = (0.9304, 0.9304, 0.9304)
ob_poland.lineart.crease_threshold = 0.0
ob_britain.location = (-3.958, -1.892e-07, 1.409)
ob_britain.scale = (0.9304, 0.9304, 0.9304)
ob_britain.lineart.crease_threshold = 0.0
ob_france.location = (-2.726, 3.458e-08, -0.2573)
ob_france.scale = (0.9303, 0.9303, 0.9303)
ob_france.lineart.crease_threshold = 0.0
ob_germany.location = (-1.198, -6.598e-08, 0.491)
ob_germany.scale = (0.9293, 0.9293, 0.9293)
ob_germany.lineart.crease_threshold = 0.0
ob_europe.location = (-1.344, 7.655e-07, -4.196)
ob_europe.scale = (5.865, 0.5343, 5.865)
ob_europe.lineart.crease_threshold = 0.0

# ---- collection membership
col_collection_1.objects.link(ob_luxembourg)
col_collection_1.objects.link(ob_portugal)
col_collection_1.objects.link(ob_france2)
col_collection_1.objects.link(ob_denmark)
col_collection_1.objects.link(ob_turkey)
col_collection_1.objects.link(ob_russia)
col_collection_1.objects.link(ob_finland)
col_collection_1.objects.link(ob_sweden)
col_collection_1.objects.link(ob_norway)
col_collection_1.objects.link(ob_hungary)
col_collection_1.objects.link(ob_spain)
col_collection_1.objects.link(ob_switzerland)
col_collection_1.objects.link(ob_bulgaria)
col_collection_1.objects.link(ob_greece)
col_collection_1.objects.link(ob_romania)
col_collection_1.objects.link(ob_yugoslavia)
col_collection_1.objects.link(ob_italy)
col_collection_1.objects.link(ob_netherlands)
col_collection_1.objects.link(ob_belgium)
col_collection_1.objects.link(ob_poland)
col_collection_1.objects.link(ob_britain)
col_collection_1.objects.link(ob_france)
col_collection_1.objects.link(ob_germany)
col_collection_1.objects.link(ob_europe)

# ---- scene / render settings (as saved in the file)
scene.frame_start = 1; scene.frame_end = 250; scene.frame_set(1)
scene.render.engine = 'BLENDER_EEVEE_NEXT'
scene.render.resolution_percentage = 50
scene.render.dither_intensity = 0.0
scene.cycles.use_denoising = False
scene.cycles.samples = 128
scene.cycles.sampling_pattern = 'TABULATED_SOBOL'
scene.cycles.use_adaptive_sampling = False
scene.cycles.use_light_tree = False
scene.cycles.blur_glossy = 0.0
scene.cycles.sample_clamp_indirect = 0.0
scene.view_settings.view_transform = 'Standard'
bpy.context.view_layer.update()

# ---- added for rendering (the .blend has no active camera and no usable light): camera, sun
cam_auto = bpy.data.cameras.new('AutoCamera')
cam_auto.lens = 50.0
cam_auto.sensor_width = 36.0
cam_auto.clip_end = 1000.0
ob_auto_camera = bpy.data.objects.new('AutoCamera', cam_auto)
scene.collection.objects.link(ob_auto_camera)
ob_auto_camera.location = (14.6258, -16.2248, 12.1428)
ob_auto_camera.rotation_euler = (1.09748, -7.21219e-08, 0.694738)
scene.camera = ob_auto_camera
light_auto_sun = bpy.data.lights.new('AutoSun', 'SUN')
light_auto_sun.energy = 3.0
light_auto_sun.angle = 0.0523599
ob_auto_sun = bpy.data.objects.new('AutoSun', light_auto_sun)
scene.collection.objects.link(ob_auto_sun)
ob_auto_sun.rotation_euler = (0.872665, 0.174533, 0.523599)
bpy.context.view_layer.update()

